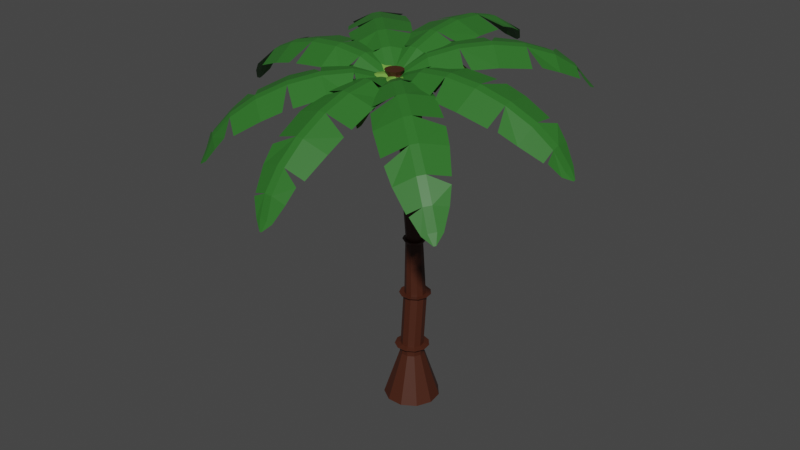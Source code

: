# Source: palmeira.blend  (saved by Blender 3.3.6; exported with 4.5.12 LTS)
import bpy
from mathutils import Matrix  # noqa: F401  (used for matrix-valued properties, if any)

bpy.ops.wm.read_factory_settings(use_empty=True)
scene = bpy.context.scene
scene.name = 'Scene'

# ---- collections
col_collection = bpy.data.collections.new('Collection'); scene.collection.children.link(col_collection)

# ---- materials (node trees are filled in below, after node groups)
mat_material_001 = bpy.data.materials.new('Material.001')
mat_material_001.use_transparent_shadow = False
mat_material_002 = bpy.data.materials.new('Material.002')
mat_material_002.use_transparent_shadow = False
mat_material_003 = bpy.data.materials.new('Material.003')
mat_material_003.use_transparent_shadow = False

# ---- material node trees
mat_material_001.use_nodes = True; mat_material_001.node_tree.nodes.clear()
_N = mat_material_001.node_tree.nodes; _L = mat_material_001.node_tree.links
n0 = _N.new('ShaderNodeBsdfPrincipled'); n0.name = 'Principled BSDF'; n0.location = (10, 300)
n0.distribution = 'GGX'
n0.subsurface_method = 'RANDOM_WALK_SKIN'
n0.inputs[0].default_value = (0.0578, 0.01414, 0.005404, 1.0)
n0.inputs[3].default_value = 1.45
n0.inputs[27].default_value = (0.0, 0.0, 0.0, 1.0)
n0.inputs[28].default_value = 1.0
n1 = _N.new('ShaderNodeOutputMaterial'); n1.name = 'Material Output'; n1.location = (300, 300)
_L.new(n0.outputs[0], n1.inputs[0])
n1.is_active_output = True
mat_material_002.use_nodes = True; mat_material_002.node_tree.nodes.clear()
_N = mat_material_002.node_tree.nodes; _L = mat_material_002.node_tree.links
n0 = _N.new('ShaderNodeBsdfPrincipled'); n0.name = 'Principled BSDF'; n0.location = (10, 300)
n0.distribution = 'GGX'
n0.subsurface_method = 'RANDOM_WALK_SKIN'
n0.inputs[0].default_value = (0.02641, 0.1523, 0.01998, 1.0)
n0.inputs[3].default_value = 1.45
n0.inputs[27].default_value = (0.0, 0.0, 0.0, 1.0)
n0.inputs[28].default_value = 1.0
n1 = _N.new('ShaderNodeOutputMaterial'); n1.name = 'Material Output'; n1.location = (300, 300)
_L.new(n0.outputs[0], n1.inputs[0])
n1.is_active_output = True
mat_material_003.use_nodes = True; mat_material_003.node_tree.nodes.clear()
_N = mat_material_003.node_tree.nodes; _L = mat_material_003.node_tree.links
n0 = _N.new('ShaderNodeBsdfPrincipled'); n0.name = 'Principled BSDF'; n0.location = (10, 300)
n0.distribution = 'GGX'
n0.subsurface_method = 'RANDOM_WALK_SKIN'
n0.inputs[0].default_value = (0.1625, 0.3672, 0.05327, 1.0)
n0.inputs[3].default_value = 1.45
n0.inputs[27].default_value = (0.0, 0.0, 0.0, 1.0)
n0.inputs[28].default_value = 1.0
n1 = _N.new('ShaderNodeOutputMaterial'); n1.name = 'Material Output'; n1.location = (300, 300)
_L.new(n0.outputs[0], n1.inputs[0])
n1.is_active_output = True

# ---- world
world_world = bpy.data.worlds.new('World'); scene.world = world_world
world_world.use_nodes = True; world_world.node_tree.nodes.clear()
_N = world_world.node_tree.nodes; _L = world_world.node_tree.links
n0 = _N.new('ShaderNodeOutputWorld'); n0.name = 'World Output'; n0.location = (300, 300)
n1 = _N.new('ShaderNodeBackground'); n1.name = 'Background'; n1.location = (10, 300)
n1.inputs[0].default_value = (0.05088, 0.05088, 0.05088, 1.0)
_L.new(n1.outputs[0], n0.inputs[0])
n0.is_active_output = True
world_world.color = (0.05088, 0.05088, 0.05088)
world_world.use_sun_shadow = False
world_world.sun_shadow_jitter_overblur = 0.0

# ---- meshes
me_cylinder = bpy.data.meshes.new('Cylinder')
me_cylinder.from_pydata([(2.355e-09, 1.435, -1.0), (-2.042e-09, 0.6231, 1.0), (0.7757, 1.207, -1.0), (0.3369, 0.5242, 1.0), (1.305, 0.596, -1.0), (0.5668, 0.2589, 1.0), (1.42, -0.2042, -1.0), (0.6168, -0.08868, 1.0), (1.084, -0.9395, -1.0), (0.4709, -0.4081, 1.0), (0.4042, -1.377, -1.0), (0.1756, -0.5979, 1.0), (-0.4042, -1.377, -1.0), (-0.1756, -0.5979, 1.0), (-1.084, -0.9395, -1.0), (-0.4709, -0.4081, 1.0), (-1.42, -0.2042, -1.0), (-0.6168, -0.08868, 1.0), (-1.305, 0.596, -1.0), (-0.5668, 0.2589, 1.0), (-0.7757, 1.207, -1.0), (-0.3369, 0.5242, 1.0), (7.664e-09, 0.6231, 1.247), (0.3369, 0.5242, 1.247), (0.5668, 0.2589, 1.247), (0.6168, -0.08868, 1.247), (0.4709, -0.4081, 1.247), (0.1756, -0.5979, 1.247), (-0.1756, -0.5979, 1.247), (-0.4709, -0.4081, 1.247), (-0.6168, -0.08868, 1.247), (-0.5668, 0.2589, 1.247), (-0.3369, 0.5242, 1.247), (3.149e-08, 0.8842, 1.371), (0.478, 0.7438, 1.371), (0.8043, 0.3673, 1.371), (0.8752, -0.1258, 1.371), (0.6682, -0.579, 1.371), (0.2491, -0.8484, 1.371), (-0.2491, -0.8484, 1.371), (-0.6682, -0.579, 1.371), (-0.8752, -0.1258, 1.371), (-0.8043, 0.3673, 1.371), (-0.478, 0.7438, 1.371), (2.1e-08, 0.5897, 1.424), (0.3188, 0.4961, 1.424), (0.5364, 0.245, 1.424), (0.5837, -0.08392, 1.424), (0.4457, -0.3862, 1.424), (0.1661, -0.5658, 1.424), (-0.1661, -0.5658, 1.424), (-0.4457, -0.3862, 1.424), (-0.5837, -0.08392, 1.424), (-0.5364, 0.245, 1.424), (-0.3188, 0.4961, 1.424), (2.1e-08, 0.8075, 3.562), (0.3188, 0.7139, 3.562), (0.5364, 0.4628, 3.562), (0.5837, 0.1339, 3.562), (0.4457, -0.1683, 3.562), (0.1661, -0.348, 3.562), (-0.1661, -0.348, 3.562), (-0.4457, -0.1683, 3.562), (-0.5837, 0.1339, 3.562), (-0.5364, 0.4628, 3.562), (-0.3188, 0.7139, 3.562), (2.375e-08, 1.025, 3.703), (0.4363, 0.8967, 3.703), (0.734, 0.553, 3.703), (0.7987, 0.103, 3.703), (0.6098, -0.3106, 3.703), (0.2273, -0.5564, 3.703), (-0.2273, -0.5564, 3.703), (-0.6098, -0.3106, 3.703), (-0.7987, 0.103, 3.703), (-0.734, 0.553, 3.703), (-0.4363, 0.8967, 3.703), (2.395e-08, 0.7617, 3.703), (0.294, 0.6754, 3.703), (0.4947, 0.4438, 3.703), (0.5383, 0.1404, 3.703), (0.411, -0.1383, 3.703), (0.1532, -0.304, 3.703), (-0.1532, -0.304, 3.703), (-0.411, -0.1383, 3.703), (-0.5383, 0.1404, 3.703), (-0.4947, 0.4438, 3.703), (-0.294, 0.6754, 3.703), (-4.396e-07, 0.5671, 5.997), (0.2397, 0.4967, 5.997), (0.4033, 0.3079, 5.997), (0.4388, 0.06064, 5.997), (0.3351, -0.1666, 5.997), (0.1249, -0.3017, 5.997), (-0.1249, -0.3017, 5.997), (-0.3351, -0.1666, 5.997), (-0.4388, 0.06064, 5.997), (-0.4033, 0.3079, 5.997), (-0.2397, 0.4967, 5.997), (-4.396e-07, 0.5671, 5.997), (0.2397, 0.4967, 5.997), (0.4033, 0.3079, 5.997), (0.4388, 0.06064, 5.997), (0.3351, -0.1666, 5.997), (0.1249, -0.3017, 5.997), (-0.1249, -0.3017, 5.997), (-0.3351, -0.1666, 5.997), (-0.4388, 0.06064, 5.997), (-0.4033, 0.3079, 5.997), (-0.2397, 0.4967, 5.997), (-4.316e-07, 0.7111, 6.167), (0.3175, 0.6178, 6.167), (0.5343, 0.3677, 6.167), (0.5814, 0.04014, 6.167), (0.4439, -0.2609, 6.167), (0.1655, -0.4398, 6.167), (-0.1655, -0.4398, 6.167), (-0.4439, -0.2609, 6.167), (-0.5814, 0.04014, 6.167), (-0.5343, 0.3677, 6.167), (-0.3175, 0.6178, 6.167), (-4.352e-07, 0.5481, 6.167), (0.2294, 0.4807, 6.167), (0.386, 0.3, 6.167), (0.42, 0.06334, 6.167), (0.3207, -0.1541, 6.167), (0.1195, -0.2834, 6.167), (-0.1195, -0.2834, 6.167), (-0.3207, -0.1541, 6.167), (-0.42, 0.06334, 6.167), (-0.386, 0.3, 6.167), (-0.2294, 0.4807, 6.167), (-1.203e-06, 0.2605, 8.393), (0.2294, 0.1932, 8.393), (0.386, 0.01246, 8.393), (0.42, -0.2242, 8.393), (0.3207, -0.4417, 8.393), (0.1195, -0.571, 8.393), (-0.1195, -0.571, 8.393), (-0.3207, -0.4417, 8.393), (-0.42, -0.2242, 8.393), (-0.386, 0.01246, 8.393), (-0.2294, 0.1932, 8.393), (-1.293e-06, 0.4792, 8.541), (0.3476, 0.3771, 8.541), (0.5849, 0.1033, 8.541), (0.6364, -0.2553, 8.541), (0.4859, -0.5849, 8.541), (0.1811, -0.7808, 8.541), (-0.1812, -0.7808, 8.541), (-0.4859, -0.5849, 8.541), (-0.6364, -0.2553, 8.541), (-0.5849, 0.1033, 8.541), (-0.3476, 0.3771, 8.541), (-1.296e-06, 0.19, 8.52), (0.1913, 0.1339, 8.52), (0.3219, -0.01682, 8.52), (0.3502, -0.2142, 8.52), (0.2674, -0.3955, 8.52), (0.09969, -0.5033, 8.52), (-0.09969, -0.5033, 8.52), (-0.2674, -0.3955, 8.52), (-0.3502, -0.2142, 8.52), (-0.3219, -0.01682, 8.52), (-0.1913, 0.1339, 8.52), (-3.442e-06, -0.1498, 10.36), (0.1913, -0.206, 10.36), (0.3219, -0.3566, 10.36), (0.3502, -0.554, 10.36), (0.2674, -0.7354, 10.36), (0.09969, -0.8431, 10.36), (-0.09969, -0.8431, 10.36), (-0.2674, -0.7354, 10.36), (-0.3502, -0.554, 10.36), (-0.3219, -0.3566, 10.36), (-0.1913, -0.206, 10.36), (-3.559e-06, 0.04581, 10.49), (0.2971, -0.04141, 10.49), (0.4998, -0.2754, 10.49), (0.5439, -0.5818, 10.49), (0.4152, -0.8634, 10.49), (0.1548, -1.031, 10.49), (-0.1548, -1.031, 10.49), (-0.4153, -0.8634, 10.49), (-0.5439, -0.5818, 10.49), (-0.4998, -0.2754, 10.49), (-0.2971, -0.04141, 10.49), (-3.573e-06, -0.1251, 10.45), (0.1929, -0.1817, 10.45), (0.3245, -0.3336, 10.45), (0.3532, -0.5326, 10.45), (0.2696, -0.7155, 10.45), (0.1005, -0.8242, 10.45), (-0.1005, -0.8242, 10.45), (-0.2696, -0.7155, 10.45), (-0.3532, -0.5326, 10.45), (-0.3245, -0.3336, 10.45), (-0.1929, -0.1817, 10.45), (-8.956e-06, -0.5984, 12.33), (0.1608, -0.6456, 12.33), (0.2705, -0.7722, 12.33), (0.2943, -0.9381, 12.33), (0.2247, -1.09, 12.33), (0.08377, -1.181, 12.33), (-0.08379, -1.181, 12.33), (-0.2247, -1.09, 12.33), (-0.2943, -0.9381, 12.33), (-0.2705, -0.7722, 12.33), (-0.1608, -0.6456, 12.33), (-8.598e-06, -0.4469, 12.45), (0.2427, -0.5181, 12.45), (0.4083, -0.7093, 12.45), (0.4443, -0.9596, 12.45), (0.3392, -1.19, 12.45), (0.1265, -1.326, 12.45), (-0.1265, -1.326, 12.45), (-0.3392, -1.19, 12.45), (-0.4443, -0.9596, 12.45), (-0.4083, -0.7093, 12.45), (-0.2427, -0.5181, 12.45), (-8.604e-06, -0.5397, 12.45), (0.1925, -0.5962, 12.45), (0.3238, -0.7478, 12.45), (0.3524, -0.9464, 12.45), (0.2691, -1.129, 12.45), (0.1003, -1.237, 12.45), (-0.1003, -1.237, 12.45), (-0.2691, -1.129, 12.45), (-0.3524, -0.9464, 12.45), (-0.3239, -0.7478, 12.45), (-0.1925, -0.5962, 12.45), (-0.1886, -0.7588, 13.19), (0.007831, -0.8165, 13.19), (0.1419, -0.9713, 13.19), (0.1711, -1.174, 13.19), (0.086, -1.36, 13.19), (-0.08625, -1.471, 13.19), (-0.291, -1.471, 13.19), (-0.4632, -1.36, 13.19), (-0.5483, -1.174, 13.19), (-0.5192, -0.9713, 13.19), (-0.3851, -0.8165, 13.19), (-0.1886, -0.6621, 13.35), (0.06016, -0.7351, 13.35), (0.23, -0.9311, 13.35), (0.2669, -1.188, 13.35), (0.1591, -1.424, 13.35), (-0.05898, -1.564, 13.35), (-0.3183, -1.564, 13.35), (-0.5364, -1.424, 13.35), (-0.6441, -1.188, 13.35), (-0.6072, -0.9311, 13.35), (-0.4374, -0.7351, 13.35)], [], [(0, 1, 3, 2), (2, 3, 5, 4), (4, 5, 7, 6), (6, 7, 9, 8), (8, 9, 11, 10), (10, 11, 13, 12), (12, 13, 15, 14), (14, 15, 17, 16), (16, 17, 19, 18), (13, 11, 27, 28), (18, 19, 21, 20), (20, 21, 1, 0), (0, 2, 4, 6, 8, 10, 12, 14, 16, 18, 20), (24, 23, 34, 35), (11, 9, 26, 27), (9, 7, 25, 26), (3, 1, 22, 23), (7, 5, 24, 25), (1, 21, 32, 22), (5, 3, 23, 24), (21, 19, 31, 32), (19, 17, 30, 31), (17, 15, 29, 30), (15, 13, 28, 29), (37, 36, 47, 48), (31, 30, 41, 42), (28, 27, 38, 39), (25, 24, 35, 36), (32, 31, 42, 43), (29, 28, 39, 40), (26, 25, 36, 37), (22, 32, 43, 33), (23, 22, 33, 34), (30, 29, 40, 41), (27, 26, 37, 38), (53, 52, 63, 64), (33, 43, 54, 44), (34, 33, 44, 45), (41, 40, 51, 52), (38, 37, 48, 49), (35, 34, 45, 46), (42, 41, 52, 53), (39, 38, 49, 50), (36, 35, 46, 47), (43, 42, 53, 54), (40, 39, 50, 51), (59, 58, 69, 70), (50, 49, 60, 61), (47, 46, 57, 58), (54, 53, 64, 65), (51, 50, 61, 62), (48, 47, 58, 59), (44, 54, 65, 55), (45, 44, 55, 56), (52, 51, 62, 63), (49, 48, 59, 60), (46, 45, 56, 57), (72, 71, 82, 83), (55, 65, 76, 66), (56, 55, 66, 67), (63, 62, 73, 74), (60, 59, 70, 71), (57, 56, 67, 68), (64, 63, 74, 75), (61, 60, 71, 72), (58, 57, 68, 69), (65, 64, 75, 76), (62, 61, 72, 73), (77, 87, 98, 88), (69, 68, 79, 80), (76, 75, 86, 87), (73, 72, 83, 84), (70, 69, 80, 81), (66, 76, 87, 77), (67, 66, 77, 78), (74, 73, 84, 85), (71, 70, 81, 82), (68, 67, 78, 79), (75, 74, 85, 86), (91, 90, 101, 102), (78, 77, 88, 89), (85, 84, 95, 96), (82, 81, 92, 93), (79, 78, 89, 90), (86, 85, 96, 97), (83, 82, 93, 94), (80, 79, 90, 91), (87, 86, 97, 98), (84, 83, 94, 95), (81, 80, 91, 92), (109, 108, 119, 120), (98, 97, 108, 109), (95, 94, 105, 106), (92, 91, 102, 103), (88, 98, 109, 99), (89, 88, 99, 100), (96, 95, 106, 107), (93, 92, 103, 104), (90, 89, 100, 101), (97, 96, 107, 108), (94, 93, 104, 105), (115, 114, 125, 126), (106, 105, 116, 117), (103, 102, 113, 114), (99, 109, 120, 110), (100, 99, 110, 111), (107, 106, 117, 118), (104, 103, 114, 115), (101, 100, 111, 112), (108, 107, 118, 119), (105, 104, 115, 116), (102, 101, 112, 113), (124, 123, 134, 135), (112, 111, 122, 123), (119, 118, 129, 130), (116, 115, 126, 127), (113, 112, 123, 124), (120, 119, 130, 131), (117, 116, 127, 128), (114, 113, 124, 125), (110, 120, 131, 121), (111, 110, 121, 122), (118, 117, 128, 129), (135, 134, 145, 146), (131, 130, 141, 142), (128, 127, 138, 139), (125, 124, 135, 136), (121, 131, 142, 132), (122, 121, 132, 133), (129, 128, 139, 140), (126, 125, 136, 137), (123, 122, 133, 134), (130, 129, 140, 141), (127, 126, 137, 138), (151, 150, 161, 162), (142, 141, 152, 153), (139, 138, 149, 150), (136, 135, 146, 147), (132, 142, 153, 143), (133, 132, 143, 144), (140, 139, 150, 151), (137, 136, 147, 148), (134, 133, 144, 145), (141, 140, 151, 152), (138, 137, 148, 149), (157, 156, 167, 168), (148, 147, 158, 159), (145, 144, 155, 156), (152, 151, 162, 163), (149, 148, 159, 160), (146, 145, 156, 157), (153, 152, 163, 164), (150, 149, 160, 161), (147, 146, 157, 158), (143, 153, 164, 154), (144, 143, 154, 155), (172, 171, 182, 183), (164, 163, 174, 175), (161, 160, 171, 172), (158, 157, 168, 169), (154, 164, 175, 165), (155, 154, 165, 166), (162, 161, 172, 173), (159, 158, 169, 170), (156, 155, 166, 167), (163, 162, 173, 174), (160, 159, 170, 171), (178, 177, 188, 189), (169, 168, 179, 180), (165, 175, 186, 176), (166, 165, 176, 177), (173, 172, 183, 184), (170, 169, 180, 181), (167, 166, 177, 178), (174, 173, 184, 185), (171, 170, 181, 182), (168, 167, 178, 179), (175, 174, 185, 186), (191, 190, 201, 202), (185, 184, 195, 196), (182, 181, 192, 193), (179, 178, 189, 190), (186, 185, 196, 197), (183, 182, 193, 194), (180, 179, 190, 191), (176, 186, 197, 187), (177, 176, 187, 188), (184, 183, 194, 195), (181, 180, 191, 192), (207, 206, 217, 218), (187, 197, 208, 198), (188, 187, 198, 199), (195, 194, 205, 206), (192, 191, 202, 203), (189, 188, 199, 200), (196, 195, 206, 207), (193, 192, 203, 204), (190, 189, 200, 201), (197, 196, 207, 208), (194, 193, 204, 205), (215, 214, 225, 226), (204, 203, 214, 215), (201, 200, 211, 212), (208, 207, 218, 219), (205, 204, 215, 216), (202, 201, 212, 213), (198, 208, 219, 209), (199, 198, 209, 210), (206, 205, 216, 217), (203, 202, 213, 214), (200, 199, 210, 211), (220, 230, 241, 231), (212, 211, 222, 223), (219, 218, 229, 230), (216, 215, 226, 227), (213, 212, 223, 224), (209, 219, 230, 220), (210, 209, 220, 221), (217, 216, 227, 228), (214, 213, 224, 225), (211, 210, 221, 222), (218, 217, 228, 229), (231, 241, 252, 242), (221, 220, 231, 232), (228, 227, 238, 239), (225, 224, 235, 236), (222, 221, 232, 233), (229, 228, 239, 240), (226, 225, 236, 237), (223, 222, 233, 234), (230, 229, 240, 241), (227, 226, 237, 238), (224, 223, 234, 235), (243, 242, 252, 251, 250, 249, 248, 247, 246, 245, 244), (232, 231, 242, 243), (239, 238, 249, 250), (236, 235, 246, 247), (233, 232, 243, 244), (240, 239, 250, 251), (237, 236, 247, 248), (234, 233, 244, 245), (241, 240, 251, 252), (238, 237, 248, 249), (235, 234, 245, 246)])
_uv = me_cylinder.uv_layers.new(name='UVMap')
_uv.uv.foreach_set('vector', [1.0, 0.5, 1.0, 1.0, 0.9091, 1.0, 0.9091, 0.5, 0.9091, 0.5, 0.9091, 1.0, 0.8182, 1.0, 0.8182, 0.5, 0.8182, 0.5, 0.8182, 1.0, 0.7273, 1.0, 0.7273, 0.5, 0.7273, 0.5, 0.7273, 1.0, 0.6364, 1.0, 0.6364, 0.5, 0.6364, 0.5, 0.6364, 1.0, 0.5455, 1.0, 0.5455, 0.5, 0.5455, 0.5, 0.5455, 1.0, 0.4545, 1.0, 0.4545, 0.5, 0.4545, 0.5, 0.4545, 1.0, 0.3636, 1.0, 0.3636, 0.5, 0.3636, 0.5, 0.3636, 1.0, 0.2727, 1.0, 0.2727, 0.5, 0.2727, 0.5, 0.2727, 1.0, 0.1818, 1.0, 0.1818, 0.5, 0.4545, 1.0, 0.5455, 1.0, 0.5455, 1.0, 0.4545, 1.0, 0.1818, 0.5, 0.1818, 1.0, 0.09091, 1.0, 0.09091, 0.5, 0.09091, 0.5, 0.09091, 1.0, -1.788e-07, 1.0, -1.788e-07, 0.5, 0.75, 0.49, 0.8798, 0.4519, 0.9683, 0.3497, 0.9876, 0.2158, 0.9314, 0.09283, 0.8176, 0.01972, 0.6824, 0.01972, 0.5686, 0.09283, 0.5124, 0.2158, 0.5317, 0.3497, 0.6202, 0.4519, 0.8182, 1.0, 0.9091, 1.0, 0.9091, 1.0, 0.8182, 1.0, 0.5455, 1.0, 0.6364, 1.0, 0.6364, 1.0, 0.5455, 1.0, 0.6364, 1.0, 0.7273, 1.0, 0.7273, 1.0, 0.6364, 1.0, 0.9091, 1.0, 1.0, 1.0, 1.0, 1.0, 0.9091, 1.0, 0.7273, 1.0, 0.8182, 1.0, 0.8182, 1.0, 0.7273, 1.0, -1.788e-07, 1.0, 0.09091, 1.0, 0.09091, 1.0, -1.788e-07, 1.0, 0.8182, 1.0, 0.9091, 1.0, 0.9091, 1.0, 0.8182, 1.0, 0.09091, 1.0, 0.1818, 1.0, 0.1818, 1.0, 0.09091, 1.0, 0.1818, 1.0, 0.2727, 1.0, 0.2727, 1.0, 0.1818, 1.0, 0.2727, 1.0, 0.3636, 1.0, 0.3636, 1.0, 0.2727, 1.0, 0.3636, 1.0, 0.4545, 1.0, 0.4545, 1.0, 0.3636, 1.0, 0.6364, 1.0, 0.7273, 1.0, 0.7273, 1.0, 0.6364, 1.0, 0.1818, 1.0, 0.2727, 1.0, 0.2727, 1.0, 0.1818, 1.0, 0.4545, 1.0, 0.5455, 1.0, 0.5455, 1.0, 0.4545, 1.0, 0.7273, 1.0, 0.8182, 1.0, 0.8182, 1.0, 0.7273, 1.0, 0.09091, 1.0, 0.1818, 1.0, 0.1818, 1.0, 0.09091, 1.0, 0.3636, 1.0, 0.4545, 1.0, 0.4545, 1.0, 0.3636, 1.0, 0.6364, 1.0, 0.7273, 1.0, 0.7273, 1.0, 0.6364, 1.0, -1.788e-07, 1.0, 0.09091, 1.0, 0.09091, 1.0, -1.788e-07, 1.0, 0.9091, 1.0, 1.0, 1.0, 1.0, 1.0, 0.9091, 1.0, 0.2727, 1.0, 0.3636, 1.0, 0.3636, 1.0, 0.2727, 1.0, 0.5455, 1.0, 0.6364, 1.0, 0.6364, 1.0, 0.5455, 1.0, 0.1818, 1.0, 0.2727, 1.0, 0.2727, 1.0, 0.1818, 1.0, -1.788e-07, 1.0, 0.09091, 1.0, 0.09091, 1.0, -1.788e-07, 1.0, 0.9091, 1.0, 1.0, 1.0, 1.0, 1.0, 0.9091, 1.0, 0.2727, 1.0, 0.3636, 1.0, 0.3636, 1.0, 0.2727, 1.0, 0.5455, 1.0, 0.6364, 1.0, 0.6364, 1.0, 0.5455, 1.0, 0.8182, 1.0, 0.9091, 1.0, 0.9091, 1.0, 0.8182, 1.0, 0.1818, 1.0, 0.2727, 1.0, 0.2727, 1.0, 0.1818, 1.0, 0.4545, 1.0, 0.5455, 1.0, 0.5455, 1.0, 0.4545, 1.0, 0.7273, 1.0, 0.8182, 1.0, 0.8182, 1.0, 0.7273, 1.0, 0.09091, 1.0, 0.1818, 1.0, 0.1818, 1.0, 0.09091, 1.0, 0.3636, 1.0, 0.4545, 1.0, 0.4545, 1.0, 0.3636, 1.0, 0.6364, 1.0, 0.7273, 1.0, 0.7273, 1.0, 0.6364, 1.0, 0.4545, 1.0, 0.5455, 1.0, 0.5455, 1.0, 0.4545, 1.0, 0.7273, 1.0, 0.8182, 1.0, 0.8182, 1.0, 0.7273, 1.0, 0.09091, 1.0, 0.1818, 1.0, 0.1818, 1.0, 0.09091, 1.0, 0.3636, 1.0, 0.4545, 1.0, 0.4545, 1.0, 0.3636, 1.0, 0.6364, 1.0, 0.7273, 1.0, 0.7273, 1.0, 0.6364, 1.0, -1.788e-07, 1.0, 0.09091, 1.0, 0.09091, 1.0, -1.788e-07, 1.0, 0.9091, 1.0, 1.0, 1.0, 1.0, 1.0, 0.9091, 1.0, 0.2727, 1.0, 0.3636, 1.0, 0.3636, 1.0, 0.2727, 1.0, 0.5455, 1.0, 0.6364, 1.0, 0.6364, 1.0, 0.5455, 1.0, 0.8182, 1.0, 0.9091, 1.0, 0.9091, 1.0, 0.8182, 1.0, 0.4545, 1.0, 0.5455, 1.0, 0.5455, 1.0, 0.4545, 1.0, -1.788e-07, 1.0, 0.09091, 1.0, 0.09091, 1.0, -1.788e-07, 1.0, 0.9091, 1.0, 1.0, 1.0, 1.0, 1.0, 0.9091, 1.0, 0.2727, 1.0, 0.3636, 1.0, 0.3636, 1.0, 0.2727, 1.0, 0.5455, 1.0, 0.6364, 1.0, 0.6364, 1.0, 0.5455, 1.0, 0.8182, 1.0, 0.9091, 1.0, 0.9091, 1.0, 0.8182, 1.0, 0.1818, 1.0, 0.2727, 1.0, 0.2727, 1.0, 0.1818, 1.0, 0.4545, 1.0, 0.5455, 1.0, 0.5455, 1.0, 0.4545, 1.0, 0.7273, 1.0, 0.8182, 1.0, 0.8182, 1.0, 0.7273, 1.0, 0.09091, 1.0, 0.1818, 1.0, 0.1818, 1.0, 0.09091, 1.0, 0.3636, 1.0, 0.4545, 1.0, 0.4545, 1.0, 0.3636, 1.0, -1.788e-07, 1.0, 0.09091, 1.0, 0.09099, 1.0, 0.008651, 1.0, 0.7273, 1.0, 0.8182, 1.0, 0.8182, 1.0, 0.7273, 1.0, 0.09091, 1.0, 0.1818, 1.0, 0.1818, 1.0, 0.09091, 1.0, 0.3636, 1.0, 0.4545, 1.0, 0.4545, 1.0, 0.3636, 1.0, 0.6364, 1.0, 0.7273, 1.0, 0.7273, 1.0, 0.6364, 1.0, -1.788e-07, 1.0, 0.09091, 1.0, 0.09091, 1.0, -1.788e-07, 1.0, 0.9091, 1.0, 1.0, 1.0, 1.0, 1.0, 0.9091, 1.0, 0.2727, 1.0, 0.3636, 1.0, 0.3636, 1.0, 0.2727, 1.0, 0.5455, 1.0, 0.6364, 1.0, 0.6364, 1.0, 0.5455, 1.0, 0.8182, 1.0, 0.9091, 1.0, 0.9091, 1.0, 0.8182, 1.0, 0.1818, 1.0, 0.2727, 1.0, 0.2727, 1.0, 0.1818, 1.0, 0.7271, 1.0, 0.818, 1.0, 0.818, 1.0, 0.7271, 1.0, 0.9091, 1.0, 1.0, 1.0, 0.9913, 1.0, 0.909, 1.0, 0.2727, 1.0, 0.3636, 1.0, 0.3638, 1.0, 0.2729, 1.0, 0.5455, 1.0, 0.6364, 1.0, 0.6362, 1.0, 0.5454, 1.0, 0.8182, 1.0, 0.9091, 1.0, 0.909, 1.0, 0.818, 1.0, 0.1818, 1.0, 0.2727, 1.0, 0.2729, 1.0, 0.182, 1.0, 0.4545, 1.0, 0.5455, 1.0, 0.5454, 1.0, 0.4546, 1.0, 0.7273, 1.0, 0.8182, 1.0, 0.818, 1.0, 0.7271, 1.0, 0.09091, 1.0, 0.1818, 1.0, 0.182, 1.0, 0.09099, 1.0, 0.3636, 1.0, 0.4545, 1.0, 0.4546, 1.0, 0.3638, 1.0, 0.6364, 1.0, 0.7273, 1.0, 0.7271, 1.0, 0.6362, 1.0, 0.09099, 1.0, 0.182, 1.0, 0.182, 1.0, 0.09099, 1.0, 0.09099, 1.0, 0.182, 1.0, 0.182, 1.0, 0.09099, 1.0, 0.3638, 1.0, 0.4546, 1.0, 0.4546, 1.0, 0.3638, 1.0, 0.6362, 1.0, 0.7271, 1.0, 0.7271, 1.0, 0.6362, 1.0, 0.008651, 1.0, 0.09099, 1.0, 0.09099, 1.0, 0.008651, 1.0, 0.909, 1.0, 0.9913, 1.0, 0.9913, 1.0, 0.909, 1.0, 0.2729, 1.0, 0.3638, 1.0, 0.3638, 1.0, 0.2729, 1.0, 0.5454, 1.0, 0.6362, 1.0, 0.6362, 1.0, 0.5454, 1.0, 0.818, 1.0, 0.909, 1.0, 0.909, 1.0, 0.818, 1.0, 0.182, 1.0, 0.2729, 1.0, 0.2729, 1.0, 0.182, 1.0, 0.4546, 1.0, 0.5454, 1.0, 0.5454, 1.0, 0.4546, 1.0, 0.5454, 1.0, 0.6362, 1.0, 0.6362, 1.0, 0.5454, 1.0, 0.3638, 1.0, 0.4546, 1.0, 0.4546, 1.0, 0.3638, 1.0, 0.6362, 1.0, 0.7271, 1.0, 0.7271, 1.0, 0.6362, 1.0, 0.008651, 1.0, 0.09099, 1.0, 0.09099, 1.0, 0.008651, 1.0, 0.909, 1.0, 0.9913, 1.0, 0.9913, 1.0, 0.909, 1.0, 0.2729, 1.0, 0.3638, 1.0, 0.3638, 1.0, 0.2729, 1.0, 0.5454, 1.0, 0.6362, 1.0, 0.6362, 1.0, 0.5454, 1.0, 0.818, 1.0, 0.909, 1.0, 0.909, 1.0, 0.818, 1.0, 0.182, 1.0, 0.2729, 1.0, 0.2729, 1.0, 0.182, 1.0, 0.4546, 1.0, 0.5454, 1.0, 0.5454, 1.0, 0.4546, 1.0, 0.7271, 1.0, 0.818, 1.0, 0.818, 1.0, 0.7271, 1.0, 0.7271, 1.0, 0.818, 1.0, 0.818, 1.0, 0.7271, 1.0, 0.818, 1.0, 0.909, 1.0, 0.909, 1.0, 0.818, 1.0, 0.182, 1.0, 0.2729, 1.0, 0.2729, 1.0, 0.182, 1.0, 0.4546, 1.0, 0.5454, 1.0, 0.5454, 1.0, 0.4546, 1.0, 0.7271, 1.0, 0.818, 1.0, 0.818, 1.0, 0.7271, 1.0, 0.09099, 1.0, 0.182, 1.0, 0.182, 1.0, 0.09099, 1.0, 0.3638, 1.0, 0.4546, 1.0, 0.4546, 1.0, 0.3638, 1.0, 0.6362, 1.0, 0.7271, 1.0, 0.7271, 1.0, 0.6362, 1.0, 0.008651, 1.0, 0.09099, 1.0, 0.09099, 1.0, 0.008651, 1.0, 0.909, 1.0, 0.9913, 1.0, 0.9913, 1.0, 0.909, 1.0, 0.2729, 1.0, 0.3638, 1.0, 0.3638, 1.0, 0.2729, 1.0, 0.7271, 1.0, 0.818, 1.0, 0.818, 1.0, 0.7271, 1.0, 0.09099, 1.0, 0.182, 1.0, 0.182, 1.0, 0.09099, 1.0, 0.3638, 1.0, 0.4546, 1.0, 0.4546, 1.0, 0.3638, 1.0, 0.6362, 1.0, 0.7271, 1.0, 0.7271, 1.0, 0.6362, 1.0, 0.008651, 1.0, 0.09099, 1.0, 0.09099, 1.0, 0.008651, 1.0, 0.909, 1.0, 0.9913, 1.0, 0.9913, 1.0, 0.909, 1.0, 0.2729, 1.0, 0.3638, 1.0, 0.3638, 1.0, 0.2729, 1.0, 0.5454, 1.0, 0.6362, 1.0, 0.6362, 1.0, 0.5454, 1.0, 0.818, 1.0, 0.909, 1.0, 0.909, 1.0, 0.818, 1.0, 0.182, 1.0, 0.2729, 1.0, 0.2729, 1.0, 0.182, 1.0, 0.4546, 1.0, 0.5454, 1.0, 0.5454, 1.0, 0.4546, 1.0, 0.2729, 1.0, 0.3638, 1.0, 0.3638, 1.0, 0.2729, 1.0, 0.09099, 1.0, 0.182, 1.0, 0.182, 1.0, 0.09099, 1.0, 0.3638, 1.0, 0.4546, 1.0, 0.4546, 1.0, 0.3638, 1.0, 0.6362, 1.0, 0.7271, 1.0, 0.7271, 1.0, 0.6362, 1.0, 0.008651, 1.0, 0.09099, 1.0, 0.09099, 1.0, 0.008651, 1.0, 0.909, 1.0, 0.9913, 1.0, 0.9913, 1.0, 0.909, 1.0, 0.2729, 1.0, 0.3638, 1.0, 0.3638, 1.0, 0.2729, 1.0, 0.5454, 1.0, 0.6362, 1.0, 0.6362, 1.0, 0.5454, 1.0, 0.818, 1.0, 0.909, 1.0, 0.909, 1.0, 0.818, 1.0, 0.182, 1.0, 0.2729, 1.0, 0.2729, 1.0, 0.182, 1.0, 0.4546, 1.0, 0.5454, 1.0, 0.5454, 1.0, 0.4546, 1.0, 0.7271, 1.0, 0.818, 1.0, 0.818, 1.0, 0.7271, 1.0, 0.5454, 1.0, 0.6362, 1.0, 0.6362, 1.0, 0.5454, 1.0, 0.818, 1.0, 0.909, 1.0, 0.909, 1.0, 0.818, 1.0, 0.182, 1.0, 0.2729, 1.0, 0.2729, 1.0, 0.182, 1.0, 0.4546, 1.0, 0.5454, 1.0, 0.5454, 1.0, 0.4546, 1.0, 0.7271, 1.0, 0.818, 1.0, 0.818, 1.0, 0.7271, 1.0, 0.09099, 1.0, 0.182, 1.0, 0.182, 1.0, 0.09099, 1.0, 0.3638, 1.0, 0.4546, 1.0, 0.4546, 1.0, 0.3638, 1.0, 0.6362, 1.0, 0.7271, 1.0, 0.7271, 1.0, 0.6362, 1.0, 0.008651, 1.0, 0.09099, 1.0, 0.09099, 1.0, 0.008651, 1.0, 0.909, 1.0, 0.9913, 1.0, 0.9913, 1.0, 0.909, 1.0, 0.3638, 1.0, 0.4546, 1.0, 0.4546, 1.0, 0.3638, 1.0, 0.09099, 1.0, 0.182, 1.0, 0.182, 1.0, 0.09099, 1.0, 0.3638, 1.0, 0.4546, 1.0, 0.4546, 1.0, 0.3638, 1.0, 0.6362, 1.0, 0.7271, 1.0, 0.7271, 1.0, 0.6362, 1.0, 0.008651, 1.0, 0.09099, 1.0, 0.09099, 1.0, 0.008651, 1.0, 0.909, 1.0, 0.9913, 1.0, 0.9913, 1.0, 0.909, 1.0, 0.2729, 1.0, 0.3638, 1.0, 0.3638, 1.0, 0.2729, 1.0, 0.5454, 1.0, 0.6362, 1.0, 0.6362, 1.0, 0.5454, 1.0, 0.818, 1.0, 0.909, 1.0, 0.909, 1.0, 0.818, 1.0, 0.182, 1.0, 0.2729, 1.0, 0.2729, 1.0, 0.182, 1.0, 0.4546, 1.0, 0.5454, 1.0, 0.5454, 1.0, 0.4546, 1.0, 0.818, 1.0, 0.909, 1.0, 0.909, 1.0, 0.818, 1.0, 0.6362, 1.0, 0.7271, 1.0, 0.7271, 1.0, 0.6362, 1.0, 0.008651, 1.0, 0.09099, 1.0, 0.09099, 1.0, 0.008651, 1.0, 0.909, 1.0, 0.9913, 1.0, 0.9913, 1.0, 0.909, 1.0, 0.2729, 1.0, 0.3638, 1.0, 0.3638, 1.0, 0.2729, 1.0, 0.5454, 1.0, 0.6362, 1.0, 0.6362, 1.0, 0.5454, 1.0, 0.818, 1.0, 0.909, 1.0, 0.909, 1.0, 0.818, 1.0, 0.182, 1.0, 0.2729, 1.0, 0.2729, 1.0, 0.182, 1.0, 0.4546, 1.0, 0.5454, 1.0, 0.5454, 1.0, 0.4546, 1.0, 0.7271, 1.0, 0.818, 1.0, 0.818, 1.0, 0.7271, 1.0, 0.09099, 1.0, 0.182, 1.0, 0.182, 1.0, 0.09099, 1.0, 0.6362, 1.0, 0.7271, 1.0, 0.5569, 1.0, 0.5351, 1.0, 0.182, 1.0, 0.2729, 1.0, 0.2729, 1.0, 0.182, 1.0, 0.4546, 1.0, 0.5454, 1.0, 0.5454, 1.0, 0.4546, 1.0, 0.7271, 1.0, 0.818, 1.0, 0.818, 1.0, 0.7271, 1.0, 0.09099, 1.0, 0.182, 1.0, 0.182, 1.0, 0.09099, 1.0, 0.3638, 1.0, 0.4546, 1.0, 0.4546, 1.0, 0.3638, 1.0, 0.6362, 1.0, 0.7271, 1.0, 0.7271, 1.0, 0.6362, 1.0, 0.008651, 1.0, 0.09099, 1.0, 0.09099, 1.0, 0.008651, 1.0, 0.909, 1.0, 0.9913, 1.0, 0.9913, 1.0, 0.909, 1.0, 0.2729, 1.0, 0.3638, 1.0, 0.3638, 1.0, 0.2729, 1.0, 0.5454, 1.0, 0.6362, 1.0, 0.6362, 1.0, 0.5454, 1.0, 0.3454, 1.0, 0.4431, 1.0, 0.4431, 1.0, 0.3454, 1.0, 0.008651, 1.0, 0.09099, 1.0, 0.1857, 1.0, 0.05641, 1.0, 0.909, 1.0, 0.9913, 1.0, 0.9436, 1.0, 0.8143, 1.0, 0.2729, 1.0, 0.3638, 1.0, 0.4649, 1.0, 0.4431, 1.0, 0.5454, 1.0, 0.6362, 1.0, 0.5351, 1.0, 0.5454, 1.0, 0.818, 1.0, 0.909, 1.0, 0.8143, 1.0, 0.6546, 1.0, 0.182, 1.0, 0.2729, 1.0, 0.4431, 1.0, 0.3454, 1.0, 0.4546, 1.0, 0.5454, 1.0, 0.5454, 1.0, 0.4546, 1.0, 0.7271, 1.0, 0.818, 1.0, 0.6546, 1.0, 0.5569, 1.0, 0.09099, 1.0, 0.182, 1.0, 0.3454, 1.0, 0.1857, 1.0, 0.3638, 1.0, 0.4546, 1.0, 0.4546, 1.0, 0.4649, 1.0, 0.4546, 1.0, 0.5454, 1.0, 0.5454, 1.0, 0.4546, 1.0, 0.4546, 1.0, 0.5454, 1.0, 0.5454, 1.0, 0.4546, 1.0, 0.5569, 1.0, 0.6546, 1.0, 0.6546, 1.0, 0.5569, 1.0, 0.1857, 1.0, 0.3454, 1.0, 0.3454, 1.0, 0.1857, 1.0, 0.4649, 1.0, 0.4546, 1.0, 0.4546, 1.0, 0.4649, 1.0, 0.5351, 1.0, 0.5569, 1.0, 0.5569, 1.0, 0.5351, 1.0, 0.05641, 1.0, 0.1857, 1.0, 0.1857, 1.0, 0.05641, 1.0, 0.8143, 1.0, 0.9436, 1.0, 0.9436, 1.0, 0.8143, 1.0, 0.4431, 1.0, 0.4649, 1.0, 0.4649, 1.0, 0.4431, 1.0, 0.5454, 1.0, 0.5351, 1.0, 0.5351, 1.0, 0.5454, 1.0, 0.6546, 1.0, 0.8143, 1.0, 0.8143, 1.0, 0.6546, 1.0, 0.05641, 1.0, 0.1857, 1.0, 0.2045, 1.0, 0.06647, 1.0, 0.5569, 1.0, 0.6546, 1.0, 0.6546, 1.0, 0.5569, 1.0, 0.1857, 1.0, 0.3454, 1.0, 0.3454, 1.0, 0.1857, 1.0, 0.4649, 1.0, 0.4546, 1.0, 0.4546, 1.0, 0.4649, 1.0, 0.5351, 1.0, 0.5569, 1.0, 0.5569, 1.0, 0.5351, 1.0, 0.05641, 1.0, 0.1857, 1.0, 0.1857, 1.0, 0.05641, 1.0, 0.8143, 1.0, 0.9436, 1.0, 0.9436, 1.0, 0.8143, 1.0, 0.4431, 1.0, 0.4649, 1.0, 0.4649, 1.0, 0.4431, 1.0, 0.5454, 1.0, 0.5351, 1.0, 0.5351, 1.0, 0.5454, 1.0, 0.6546, 1.0, 0.8143, 1.0, 0.8143, 1.0, 0.6546, 1.0, 0.3454, 1.0, 0.4431, 1.0, 0.4431, 1.0, 0.3454, 1.0, 0.06647, 1.0, 0.2045, 1.0, 0.2045, 1.0, 0.06647, 1.0, 0.8143, 1.0, 0.9436, 1.0, 0.9335, 1.0, 0.7955, 1.0, 0.4431, 1.0, 0.4649, 1.0, 0.466, 1.0, 0.4548, 1.0, 0.5454, 1.0, 0.5351, 1.0, 0.534, 1.0, 0.5452, 1.0, 0.6546, 1.0, 0.8143, 1.0, 0.7955, 1.0, 0.6302, 1.0, 0.3454, 1.0, 0.4431, 1.0, 0.4548, 1.0, 0.3698, 1.0, 0.4546, 1.0, 0.5454, 1.0, 0.5452, 1.0, 0.4548, 1.0, 0.5569, 1.0, 0.6546, 1.0, 0.6302, 1.0, 0.5452, 1.0, 0.1857, 1.0, 0.3454, 1.0, 0.3698, 1.0, 0.2045, 1.0, 0.4649, 1.0, 0.4546, 1.0, 0.4548, 1.0, 0.466, 1.0, 0.5351, 1.0, 0.5569, 1.0, 0.5452, 1.0, 0.534, 1.0, 0.3852, 0.3193, 0.25, 0.359, 0.1148, 0.3193, 0.02249, 0.2128, 0.002437, 0.07331, 0.06098, -0.05489, 0.1795, -0.1311, 0.3205, -0.1311, 0.439, -0.05489, 0.4976, 0.07331, 0.4775, 0.2128, 0.7955, 1.0, 0.9335, 1.0, 0.9335, 1.0, 0.7955, 1.0, 0.4548, 1.0, 0.466, 1.0, 0.466, 1.0, 0.4548, 1.0, 0.5452, 1.0, 0.534, 1.0, 0.534, 1.0, 0.5452, 1.0, 0.6302, 1.0, 0.7955, 1.0, 0.7955, 1.0, 0.6302, 1.0, 0.3698, 1.0, 0.4548, 1.0, 0.4548, 1.0, 0.3698, 1.0, 0.4548, 1.0, 0.5452, 1.0, 0.5452, 1.0, 0.4548, 1.0, 0.5452, 1.0, 0.6302, 1.0, 0.6302, 1.0, 0.5452, 1.0, 0.2045, 1.0, 0.3698, 1.0, 0.3698, 1.0, 0.2045, 1.0, 0.466, 1.0, 0.4548, 1.0, 0.4548, 1.0, 0.466, 1.0, 0.534, 1.0, 0.5452, 1.0, 0.5452, 1.0, 0.534, 1.0])
me_cylinder.materials.append(mat_material_001)
me_cylinder.update()
me_sphere = bpy.data.meshes.new('Sphere')
me_sphere.from_pydata([(0.1816, 0.25, 0.9511), (0.3138, 0.4755, 0.8413), (0.4755, 0.6545, 0.5878), (0.5318, 0.7694, 0.4027), (0.5878, 0.809, 0.0), (0.559, 0.7694, -0.2412), (0.4755, 0.6545, -0.5878), (0.1437, 0.4974, -0.809), (-0.1816, 0.25, 0.9511), (-0.3455, 0.4755, 0.809), (-0.4393, 0.6545, 0.675), (-0.559, 0.7694, 0.309), (-0.5878, 0.809, 0.0), (-0.559, 0.7694, -0.309), (-0.5163, 0.6545, -0.5038), (-0.1437, 0.4974, -0.809), (0.02217, 0.1536, 1.026), (-0.02217, 0.1536, 1.026), (-0.07758, 0.2838, 0.9511), (0.07758, 0.2838, 0.9511), (0.07742, 0.5626, 0.809), (-0.07742, 0.5626, 0.809), (0.07721, 0.7839, 0.5878), (-0.07721, 0.7839, 0.5878), (0.07702, 0.926, 0.309), (-0.07702, 0.926, 0.309), (0.07691, 0.975, 0.0), (-0.07691, 0.975, 0.0), (0.0769, 0.9261, -0.309), (-0.0769, 0.9261, -0.309), (0.07695, 0.784, -0.5878), (-0.07695, 0.784, -0.5878), (-0.07698, 0.5191, -0.809), (0.07698, 0.5191, -0.809), (0.3455, 0.4755, 0.809), (-0.4755, 0.6545, 0.5878), (0.559, 0.7694, 0.309), (-0.5833, 0.809, 0.1001), (0.559, 0.7694, -0.309), (-0.4755, 0.6545, -0.5878), (3.505, -0.3185, -0.8057), (3.346, -0.08871, -0.9021), (2.901, 0.1348, -1.018), (2.571, 0.2928, -1.07), (1.807, 0.4439, -1.128), (1.334, 0.4833, -1.125), (0.6405, 0.4907, -1.094), (0.1716, 0.4596, -0.9256), (3.494, -0.2595, -0.6234), (3.263, 0.02812, -0.5734), (3.04, 0.257, -0.5534), (2.357, 0.4983, -0.5287), (1.77, 0.6348, -0.5383), (1.168, 0.6854, -0.5686), (0.7708, 0.6263, -0.5908), (0.1625, 0.5063, -0.7814), (3.624, -0.4086, -0.7109), (3.623, -0.4014, -0.6887), (3.504, -0.2438, -0.6791), (3.509, -0.2689, -0.7569), (3.295, 0.04366, -0.7945), (3.29, 0.0688, -0.7169), (2.916, 0.3246, -0.8314), (2.911, 0.3497, -0.7539), (2.41, 0.5464, -0.8639), (2.405, 0.5715, -0.7866), (1.826, 0.6874, -0.8888), (1.821, 0.7124, -0.8116), (1.221, 0.7336, -0.9037), (1.216, 0.7586, -0.8265), (0.6552, 0.6806, -0.9072), (0.6504, 0.7056, -0.83), (0.1692, 0.5164, -0.8171), (0.174, 0.4914, -0.8944), (3.285, -0.08409, -0.9201), (2.871, 0.2893, -0.5408), (2.392, 0.3168, -1.09), (1.963, 0.6038, -0.5341), (1.203, 0.5039, -1.13), (0.6106, 0.6451, -0.6167), (-0.1161, -0.8771, -2.532), (-0.2502, -0.5987, -2.478), (-0.4174, -0.2738, -2.281), (-0.4777, -0.05113, -2.133), (-0.5428, 0.2374, -1.766), (-0.5198, 0.3513, -1.533), (-0.4446, 0.4611, -1.186), (-0.1183, 0.4536, -0.9442), (0.2471, -0.8764, -2.529), (0.4083, -0.5772, -2.444), (0.4994, -0.3265, -2.356), (0.6109, 0.009545, -2.039), (0.6326, 0.2397, -1.759), (0.5966, 0.3959, -1.463), (0.5491, 0.4105, -1.258), (0.1691, 0.4542, -0.9425), (0.04485, -1.014, -2.58), (0.08918, -1.013, -2.58), (0.1432, -0.8451, -2.537), (-0.01197, -0.8454, -2.538), (-0.01439, -0.4969, -2.465), (0.1404, -0.4966, -2.464), (-0.01874, -0.1524, -2.306), (0.1357, -0.1521, -2.305), (-0.02465, 0.1542, -2.076), (0.1294, 0.1545, -2.075), (-0.03158, 0.393, -1.798), (0.1222, 0.3933, -1.797), (-0.03885, 0.5406, -1.5), (0.1149, 0.5409, -1.499), (-0.04572, 0.5825, -1.21), (0.1082, 0.5828, -1.21), (0.1024, 0.4743, -0.9475), (-0.05155, 0.474, -0.9484), (-0.2827, -0.5786, -2.448), (0.5336, -0.2719, -2.275), (-0.507, 0.007358, -2.046), (0.6304, 0.1771, -1.853), (-0.5213, 0.3937, -1.47), (0.5064, 0.4629, -1.18), (-3.498, -0.292, -0.7235), (-3.336, -0.01803, -0.6837), (-2.888, 0.2613, -0.6272), (-2.557, 0.44, -0.6153), (-1.791, 0.6148, -0.6002), (-1.319, 0.6482, -0.6156), (-0.6268, 0.6335, -0.6528), (-0.1638, 0.4979, -0.8073), (-3.493, -0.351, -0.9059), (-3.265, -0.1149, -1.015), (-3.044, 0.08507, -1.085), (-2.363, 0.2924, -1.165), (-1.776, 0.4238, -1.19), (-1.174, 0.4881, -1.178), (-0.7755, 0.4458, -1.149), (-0.1601, 0.4512, -0.9516), (-3.62, -0.4347, -0.7916), (-3.62, -0.4419, -0.8139), (-3.502, -0.3014, -0.8573), (-3.504, -0.2762, -0.7794), (-3.289, 0.03788, -0.8124), (-3.287, 0.01273, -0.8901), (-2.91, 0.3215, -0.841), (-2.908, 0.2964, -0.9185), (-2.404, 0.5469, -0.8624), (-2.402, 0.5219, -0.9397), (-1.82, 0.692, -0.8744), (-1.818, 0.667, -0.9516), (-1.215, 0.7426, -0.8759), (-1.213, 0.7176, -0.9531), (-0.6489, 0.6937, -0.8667), (-0.6469, 0.6687, -0.944), (-0.1655, 0.483, -0.9204), (-0.1675, 0.508, -0.8431), (-3.274, -0.002653, -0.6685), (-2.876, 0.1068, -1.105), (-2.377, 0.474, -0.6037), (-1.969, 0.3928, -1.186), (-1.188, 0.6697, -0.6171), (-0.6145, 0.479, -1.13), (-2.447, 0.07944, 0.4241), (-2.237, 0.3298, 0.3911), (-1.793, 0.5527, 0.2733), (-1.508, 0.6924, 0.1648), (-0.9001, 0.7803, -0.08885), (-0.5673, 0.7627, -0.2618), (-0.1082, 0.6751, -0.5241), (0.01233, 0.5026, -0.7928), (-2.689, 0.03547, 0.2882), (-2.63, 0.2534, 0.1226), (-2.528, 0.4329, -0.009707), (-2.102, 0.5701, -0.3068), (-1.684, 0.638, -0.5286), (-1.216, 0.6345, -0.726), (-0.89, 0.5463, -0.8381), (-0.1794, 0.4679, -0.9003), (-2.645, -0.04301, 0.4187), (-2.675, -0.04838, 0.4022), (-2.625, 0.08149, 0.3259), (-2.521, 0.1003, 0.3839), (-2.362, 0.3907, 0.2777), (-2.465, 0.3719, 0.2198), (-2.079, 0.6325, 0.1198), (-2.182, 0.6138, 0.06201), (-1.702, 0.8019, -0.0744), (-1.805, 0.7833, -0.132), (-1.267, 0.8825, -0.2858), (-1.369, 0.8639, -0.3433), (-0.8163, 0.8663, -0.4937), (-0.9188, 0.8477, -0.5512), (-0.3943, 0.7549, -0.6778), (-0.4969, 0.7363, -0.7353), (-0.1383, 0.4974, -0.8761), (-0.03557, 0.516, -0.8185), (-2.169, 0.337, 0.3811), (-2.428, 0.4376, -0.08242), (-1.356, 0.7055, 0.1114), (-1.825, 0.6281, -0.459), (-0.4701, 0.7698, -0.3078), (-0.7425, 0.56, -0.8798), (2.377, 0.1026, 0.4956), (2.373, 0.3205, 0.3624), (2.208, 0.4998, 0.1096), (2.037, 0.6214, -0.05464), (1.587, 0.6843, -0.3852), (1.261, 0.6657, -0.5616), (0.7531, 0.5858, -0.8), (0.204, 0.4809, -0.8601), (2.099, 0.1406, 0.6129), (1.829, 0.3918, 0.5503), (1.615, 0.589, 0.4724), (1.086, 0.7423, 0.2251), (0.6872, 0.8072, -0.005681), (0.3215, 0.7875, -0.2531), (0.09754, 0.6833, -0.4147), (-0.01609, 0.5109, -0.7673), (2.335, 0.0181, 0.6076), (2.301, 0.02274, 0.6219), (2.184, 0.1632, 0.5785), (2.302, 0.147, 0.5284), (2.164, 0.434, 0.4116), (2.046, 0.4502, 0.4616), (1.92, 0.6698, 0.235), (1.802, 0.6859, 0.2849), (1.594, 0.8312, 0.01586), (1.477, 0.8473, 0.0656), (1.219, 0.9024, -0.2244), (1.101, 0.9185, -0.1747), (0.8296, 0.8765, -0.4623), (0.7118, 0.8925, -0.4126), (0.4654, 0.756, -0.6745), (0.3476, 0.772, -0.6248), (0.03794, 0.5254, -0.7894), (0.1558, 0.5093, -0.8391), (2.358, 0.3196, 0.3272), (1.48, 0.5991, 0.4167), (1.942, 0.6254, -0.1359), (0.8145, 0.7994, 0.07032), (1.178, 0.6707, -0.6141), (0.02487, 0.6852, -0.4929), (2.524, -0.7083, -2.01), (2.314, -0.4549, -2.034), (1.869, -0.1745, -1.974), (1.582, 0.02296, -1.904), (0.9676, 0.2621, -1.69), (0.6308, 0.3533, -1.527), (0.1654, 0.4347, -1.267), (0.03823, 0.4417, -0.9809), (2.763, -0.6639, -1.873), (2.701, -0.3575, -1.765), (2.597, -0.1077, -1.68), (2.164, 0.205, -1.435), (1.741, 0.406, -1.245), (1.268, 0.5252, -1.064), (0.9396, 0.5126, -0.9424), (0.2273, 0.4769, -0.8723), (2.723, -0.8187, -1.978), (2.752, -0.8133, -1.961), (2.7, -0.6447, -1.918), (2.598, -0.6637, -1.977), (2.436, -0.3271, -1.94), (2.538, -0.3081, -1.882), (2.151, -0.003653, -1.846), (2.253, 0.01524, -1.787), (1.77, 0.2749, -1.703), (1.871, 0.2937, -1.645), (1.33, 0.4812, -1.526), (1.431, 0.5, -1.468), (0.8746, 0.5952, -1.331), (0.9758, 0.614, -1.273), (0.4481, 0.6056, -1.139), (0.5494, 0.6245, -1.081), (0.1869, 0.4892, -0.9013), (0.08556, 0.4704, -0.9595), (2.246, -0.442, -2.026), (2.494, -0.05811, -1.614), (1.428, 0.06817, -1.858), (1.883, 0.3535, -1.307), (0.5326, 0.3884, -1.486), (0.7911, 0.5511, -0.9074), (-2.415, -0.7274, -2.069), (-2.407, -0.4412, -1.991), (-2.233, -0.1167, -1.795), (-2.058, 0.09878, -1.67), (-1.596, 0.3627, -1.379), (-1.264, 0.4546, -1.214), (-0.7469, 0.5277, -0.9798), (-0.1953, 0.4658, -0.9066), (-2.141, -0.7662, -2.189), (-1.87, -0.4939, -2.186), (-1.654, -0.2622, -2.158), (-1.117, 0.03364, -1.964), (-0.7101, 0.2372, -1.767), (-0.3356, 0.3724, -1.536), (-0.1055, 0.3757, -1.365), (0.02132, 0.4351, -1.001), (-2.377, -0.8763, -2.156), (-2.343, -0.881, -2.171), (-2.225, -0.7233, -2.161), (-2.341, -0.7068, -2.11), (-2.2, -0.3669, -2.063), (-2.084, -0.3834, -2.114), (-1.951, -0.03759, -1.951), (-1.835, -0.05408, -2.002), (-1.618, 0.2488, -1.784), (-1.502, 0.2323, -1.834), (-1.234, 0.4642, -1.578), (-1.118, 0.4478, -1.629), (-0.8365, 0.5876, -1.355), (-0.7206, 0.5711, -1.406), (-0.4644, 0.6068, -1.135), (-0.3484, 0.5904, -1.186), (-0.03196, 0.4626, -0.9835), (-0.148, 0.479, -0.9327), (-2.39, -0.4201, -1.958), (-1.517, -0.2183, -2.109), (-1.96, 0.153, -1.596), (-0.8401, 0.1828, -1.835), (-1.178, 0.4918, -1.167), (-0.03008, 0.4261, -1.294)], [], [(13, 12, 27, 29), (10, 9, 21, 23), (14, 13, 29, 31), (11, 35, 23, 25), (15, 39, 31, 32), (37, 11, 25, 27), (9, 8, 18, 21), (24, 22, 2, 3), (19, 16, 0), (33, 30, 6, 7), (26, 24, 36, 4), (20, 19, 0, 1), (28, 26, 4, 5), (22, 20, 34, 2), (30, 28, 38, 6), (19, 20, 21, 18), (20, 22, 23, 21), (22, 24, 25, 23), (24, 26, 27, 25), (26, 28, 29, 27), (28, 30, 31, 29), (30, 33, 32, 31), (16, 19, 18, 17), (8, 17, 18), (53, 52, 67, 69), (50, 49, 61, 63), (54, 53, 69, 71), (51, 75, 63, 65), (55, 79, 71, 72), (77, 51, 65, 67), (49, 48, 58, 61), (64, 62, 42, 43), (59, 56, 40), (73, 70, 46, 47), (66, 64, 76, 44), (60, 59, 40, 41), (68, 66, 44, 45), (62, 60, 74, 42), (70, 68, 78, 46), (59, 60, 61, 58), (60, 62, 63, 61), (62, 64, 65, 63), (64, 66, 67, 65), (66, 68, 69, 67), (68, 70, 71, 69), (70, 73, 72, 71), (56, 59, 58, 57), (48, 57, 58), (93, 92, 107, 109), (90, 89, 101, 103), (94, 93, 109, 111), (91, 115, 103, 105), (95, 119, 111, 112), (117, 91, 105, 107), (89, 88, 98, 101), (104, 102, 82, 83), (99, 96, 80), (113, 110, 86, 87), (106, 104, 116, 84), (100, 99, 80, 81), (108, 106, 84, 85), (102, 100, 114, 82), (110, 108, 118, 86), (99, 100, 101, 98), (100, 102, 103, 101), (102, 104, 105, 103), (104, 106, 107, 105), (106, 108, 109, 107), (108, 110, 111, 109), (110, 113, 112, 111), (96, 99, 98, 97), (88, 97, 98), (133, 132, 147, 149), (130, 129, 141, 143), (134, 133, 149, 151), (131, 155, 143, 145), (135, 159, 151, 152), (157, 131, 145, 147), (129, 128, 138, 141), (144, 142, 122, 123), (139, 136, 120), (153, 150, 126, 127), (146, 144, 156, 124), (140, 139, 120, 121), (148, 146, 124, 125), (142, 140, 154, 122), (150, 148, 158, 126), (139, 140, 141, 138), (140, 142, 143, 141), (142, 144, 145, 143), (144, 146, 147, 145), (146, 148, 149, 147), (148, 150, 151, 149), (150, 153, 152, 151), (136, 139, 138, 137), (128, 137, 138), (173, 172, 187, 189), (170, 169, 181, 183), (174, 173, 189, 191), (171, 195, 183, 185), (175, 199, 191, 192), (197, 171, 185, 187), (169, 168, 178, 181), (184, 182, 162, 163), (179, 176, 160), (193, 190, 166, 167), (186, 184, 196, 164), (180, 179, 160, 161), (188, 186, 164, 165), (182, 180, 194, 162), (190, 188, 198, 166), (179, 180, 181, 178), (180, 182, 183, 181), (182, 184, 185, 183), (184, 186, 187, 185), (186, 188, 189, 187), (188, 190, 191, 189), (190, 193, 192, 191), (176, 179, 178, 177), (168, 177, 178), (213, 212, 227, 229), (210, 209, 221, 223), (214, 213, 229, 231), (211, 235, 223, 225), (215, 239, 231, 232), (237, 211, 225, 227), (209, 208, 218, 221), (224, 222, 202, 203), (219, 216, 200), (233, 230, 206, 207), (226, 224, 236, 204), (220, 219, 200, 201), (228, 226, 204, 205), (222, 220, 234, 202), (230, 228, 238, 206), (219, 220, 221, 218), (220, 222, 223, 221), (222, 224, 225, 223), (224, 226, 227, 225), (226, 228, 229, 227), (228, 230, 231, 229), (230, 233, 232, 231), (216, 219, 218, 217), (208, 217, 218), (253, 252, 267, 269), (250, 249, 261, 263), (254, 253, 269, 271), (251, 275, 263, 265), (255, 279, 271, 272), (277, 251, 265, 267), (249, 248, 258, 261), (264, 262, 242, 243), (259, 256, 240), (273, 270, 246, 247), (266, 264, 276, 244), (260, 259, 240, 241), (268, 266, 244, 245), (262, 260, 274, 242), (270, 268, 278, 246), (259, 260, 261, 258), (260, 262, 263, 261), (262, 264, 265, 263), (264, 266, 267, 265), (266, 268, 269, 267), (268, 270, 271, 269), (270, 273, 272, 271), (256, 259, 258, 257), (248, 257, 258), (293, 292, 307, 309), (290, 289, 301, 303), (294, 293, 309, 311), (291, 315, 303, 305), (295, 319, 311, 312), (317, 291, 305, 307), (289, 288, 298, 301), (304, 302, 282, 283), (299, 296, 280), (313, 310, 286, 287), (306, 304, 316, 284), (300, 299, 280, 281), (308, 306, 284, 285), (302, 300, 314, 282), (310, 308, 318, 286), (299, 300, 301, 298), (300, 302, 303, 301), (302, 304, 305, 303), (304, 306, 307, 305), (306, 308, 309, 307), (308, 310, 311, 309), (310, 313, 312, 311), (296, 299, 298, 297), (288, 297, 298)])
_uv = me_sphere.uv_layers.new(name='UVMap')
_uv.uv.foreach_set('vector', [0.8, 0.4, 0.8, 0.5, 0.7131, 0.5, 0.7138, 0.4, 0.8, 0.7, 0.8, 0.8, 0.7224, 0.8, 0.7162, 0.7, 0.8, 0.3, 0.8, 0.4, 0.7138, 0.4, 0.7162, 0.3, 0.8, 0.6, 0.8, 0.7, 0.7162, 0.7, 0.7138, 0.6, 0.8, 0.2, 0.8, 0.3, 0.7162, 0.3, 0.7536, 0.2, 0.8, 0.5, 0.8, 0.6, 0.7138, 0.6, 0.7131, 0.5, 0.8, 0.8, 0.8, 0.9, 0.7427, 0.9, 0.7224, 0.8, 0.6862, 0.6, 0.6838, 0.7, 0.6, 0.7, 0.6, 0.6, 0.6573, 0.9, 0.6362, 0.9454, 0.6, 0.9, 0.6464, 0.2, 0.6838, 0.3, 0.6, 0.3, 0.6, 0.2, 0.6869, 0.5, 0.6862, 0.6, 0.6, 0.6, 0.6, 0.5, 0.6776, 0.8, 0.6573, 0.9, 0.6, 0.9, 0.6, 0.8, 0.6862, 0.4, 0.6869, 0.5, 0.6, 0.5, 0.6, 0.4, 0.6838, 0.7, 0.6776, 0.8, 0.6, 0.8, 0.6, 0.7, 0.6838, 0.3, 0.6862, 0.4, 0.6, 0.4, 0.6, 0.3, 0.6573, 0.9, 0.6776, 0.8, 0.7224, 0.8, 0.7427, 0.9, 0.6776, 0.8, 0.6838, 0.7, 0.7162, 0.7, 0.7224, 0.8, 0.6838, 0.7, 0.6862, 0.6, 0.7138, 0.6, 0.7162, 0.7, 0.6862, 0.6, 0.6869, 0.5, 0.7131, 0.5, 0.7138, 0.6, 0.6869, 0.5, 0.6862, 0.4, 0.7138, 0.4, 0.7131, 0.5, 0.6862, 0.4, 0.6838, 0.3, 0.7162, 0.3, 0.7138, 0.4, 0.6838, 0.3, 0.6464, 0.2, 0.7536, 0.2, 0.7162, 0.3, 0.7262, 0.9524, 0.7036, 0.9073, 0.7427, 0.9, 0.7648, 0.9452, 0.8, 0.9, 0.7648, 0.9452, 0.7427, 0.9, 0.8, 0.4, 0.8, 0.5, 0.7131, 0.5, 0.7138, 0.4, 0.8, 0.7, 0.8, 0.8, 0.7224, 0.8, 0.7162, 0.7, 0.8, 0.3, 0.8, 0.4, 0.7138, 0.4, 0.7162, 0.3, 0.8, 0.6, 0.8, 0.7, 0.7162, 0.7, 0.7138, 0.6, 0.8, 0.2, 0.8, 0.3, 0.7162, 0.3, 0.7536, 0.2, 0.8, 0.5, 0.8, 0.6, 0.7138, 0.6, 0.7131, 0.5, 0.8, 0.8, 0.8, 0.9, 0.7427, 0.9, 0.7224, 0.8, 0.6862, 0.6, 0.6838, 0.7, 0.6, 0.7, 0.6, 0.6, 0.6573, 0.9, 0.6362, 0.9454, 0.6, 0.9, 0.6464, 0.2, 0.6838, 0.3, 0.6, 0.3, 0.6, 0.2, 0.6869, 0.5, 0.6862, 0.6, 0.6, 0.6, 0.6, 0.5, 0.6776, 0.8, 0.6573, 0.9, 0.6, 0.9, 0.6, 0.8, 0.6862, 0.4, 0.6869, 0.5, 0.6, 0.5, 0.6, 0.4, 0.6838, 0.7, 0.6776, 0.8, 0.6, 0.8, 0.6, 0.7, 0.6838, 0.3, 0.6862, 0.4, 0.6, 0.4, 0.6, 0.3, 0.6573, 0.9, 0.6776, 0.8, 0.7224, 0.8, 0.7427, 0.9, 0.6776, 0.8, 0.6838, 0.7, 0.7162, 0.7, 0.7224, 0.8, 0.6838, 0.7, 0.6862, 0.6, 0.7138, 0.6, 0.7162, 0.7, 0.6862, 0.6, 0.6869, 0.5, 0.7131, 0.5, 0.7138, 0.6, 0.6869, 0.5, 0.6862, 0.4, 0.7138, 0.4, 0.7131, 0.5, 0.6862, 0.4, 0.6838, 0.3, 0.7162, 0.3, 0.7138, 0.4, 0.6838, 0.3, 0.6464, 0.2, 0.7536, 0.2, 0.7162, 0.3, 0.7262, 0.9524, 0.7036, 0.9073, 0.7427, 0.9, 0.7648, 0.9452, 0.8, 0.9, 0.7648, 0.9452, 0.7427, 0.9, 0.8, 0.4, 0.8, 0.5, 0.7131, 0.5, 0.7138, 0.4, 0.8, 0.7, 0.8, 0.8, 0.7224, 0.8, 0.7162, 0.7, 0.8, 0.3, 0.8, 0.4, 0.7138, 0.4, 0.7162, 0.3, 0.8, 0.6, 0.8, 0.7, 0.7162, 0.7, 0.7138, 0.6, 0.8, 0.2, 0.8, 0.3, 0.7162, 0.3, 0.7536, 0.2, 0.8, 0.5, 0.8, 0.6, 0.7138, 0.6, 0.7131, 0.5, 0.8, 0.8, 0.8, 0.9, 0.7427, 0.9, 0.7224, 0.8, 0.6862, 0.6, 0.6838, 0.7, 0.6, 0.7, 0.6, 0.6, 0.6573, 0.9, 0.6362, 0.9454, 0.6, 0.9, 0.6464, 0.2, 0.6838, 0.3, 0.6, 0.3, 0.6, 0.2, 0.6869, 0.5, 0.6862, 0.6, 0.6, 0.6, 0.6, 0.5, 0.6776, 0.8, 0.6573, 0.9, 0.6, 0.9, 0.6, 0.8, 0.6862, 0.4, 0.6869, 0.5, 0.6, 0.5, 0.6, 0.4, 0.6838, 0.7, 0.6776, 0.8, 0.6, 0.8, 0.6, 0.7, 0.6838, 0.3, 0.6862, 0.4, 0.6, 0.4, 0.6, 0.3, 0.6573, 0.9, 0.6776, 0.8, 0.7224, 0.8, 0.7427, 0.9, 0.6776, 0.8, 0.6838, 0.7, 0.7162, 0.7, 0.7224, 0.8, 0.6838, 0.7, 0.6862, 0.6, 0.7138, 0.6, 0.7162, 0.7, 0.6862, 0.6, 0.6869, 0.5, 0.7131, 0.5, 0.7138, 0.6, 0.6869, 0.5, 0.6862, 0.4, 0.7138, 0.4, 0.7131, 0.5, 0.6862, 0.4, 0.6838, 0.3, 0.7162, 0.3, 0.7138, 0.4, 0.6838, 0.3, 0.6464, 0.2, 0.7536, 0.2, 0.7162, 0.3, 0.7262, 0.9524, 0.7036, 0.9073, 0.7427, 0.9, 0.7648, 0.9452, 0.8, 0.9, 0.7648, 0.9452, 0.7427, 0.9, 0.8, 0.4, 0.8, 0.5, 0.7131, 0.5, 0.7138, 0.4, 0.8, 0.7, 0.8, 0.8, 0.7224, 0.8, 0.7162, 0.7, 0.8, 0.3, 0.8, 0.4, 0.7138, 0.4, 0.7162, 0.3, 0.8, 0.6, 0.8, 0.7, 0.7162, 0.7, 0.7138, 0.6, 0.8, 0.2, 0.8, 0.3, 0.7162, 0.3, 0.7536, 0.2, 0.8, 0.5, 0.8, 0.6, 0.7138, 0.6, 0.7131, 0.5, 0.8, 0.8, 0.8, 0.9, 0.7427, 0.9, 0.7224, 0.8, 0.6862, 0.6, 0.6838, 0.7, 0.6, 0.7, 0.6, 0.6, 0.6573, 0.9, 0.6362, 0.9454, 0.6, 0.9, 0.6464, 0.2, 0.6838, 0.3, 0.6, 0.3, 0.6, 0.2, 0.6869, 0.5, 0.6862, 0.6, 0.6, 0.6, 0.6, 0.5, 0.6776, 0.8, 0.6573, 0.9, 0.6, 0.9, 0.6, 0.8, 0.6862, 0.4, 0.6869, 0.5, 0.6, 0.5, 0.6, 0.4, 0.6838, 0.7, 0.6776, 0.8, 0.6, 0.8, 0.6, 0.7, 0.6838, 0.3, 0.6862, 0.4, 0.6, 0.4, 0.6, 0.3, 0.6573, 0.9, 0.6776, 0.8, 0.7224, 0.8, 0.7427, 0.9, 0.6776, 0.8, 0.6838, 0.7, 0.7162, 0.7, 0.7224, 0.8, 0.6838, 0.7, 0.6862, 0.6, 0.7138, 0.6, 0.7162, 0.7, 0.6862, 0.6, 0.6869, 0.5, 0.7131, 0.5, 0.7138, 0.6, 0.6869, 0.5, 0.6862, 0.4, 0.7138, 0.4, 0.7131, 0.5, 0.6862, 0.4, 0.6838, 0.3, 0.7162, 0.3, 0.7138, 0.4, 0.6838, 0.3, 0.6464, 0.2, 0.7536, 0.2, 0.7162, 0.3, 0.7262, 0.9524, 0.7036, 0.9073, 0.7427, 0.9, 0.7648, 0.9452, 0.8, 0.9, 0.7648, 0.9452, 0.7427, 0.9, 0.8, 0.4, 0.8, 0.5, 0.7131, 0.5, 0.7138, 0.4, 0.8, 0.7, 0.8, 0.8, 0.7224, 0.8, 0.7162, 0.7, 0.8, 0.3, 0.8, 0.4, 0.7138, 0.4, 0.7162, 0.3, 0.8, 0.6, 0.8, 0.7, 0.7162, 0.7, 0.7138, 0.6, 0.8, 0.2, 0.8, 0.3, 0.7162, 0.3, 0.7536, 0.2, 0.8, 0.5, 0.8, 0.6, 0.7138, 0.6, 0.7131, 0.5, 0.8, 0.8, 0.8, 0.9, 0.7427, 0.9, 0.7224, 0.8, 0.6862, 0.6, 0.6838, 0.7, 0.6, 0.7, 0.6, 0.6, 0.6573, 0.9, 0.6362, 0.9454, 0.6, 0.9, 0.6464, 0.2, 0.6838, 0.3, 0.6, 0.3, 0.6, 0.2, 0.6869, 0.5, 0.6862, 0.6, 0.6, 0.6, 0.6, 0.5, 0.6776, 0.8, 0.6573, 0.9, 0.6, 0.9, 0.6, 0.8, 0.6862, 0.4, 0.6869, 0.5, 0.6, 0.5, 0.6, 0.4, 0.6838, 0.7, 0.6776, 0.8, 0.6, 0.8, 0.6, 0.7, 0.6838, 0.3, 0.6862, 0.4, 0.6, 0.4, 0.6, 0.3, 0.6573, 0.9, 0.6776, 0.8, 0.7224, 0.8, 0.7427, 0.9, 0.6776, 0.8, 0.6838, 0.7, 0.7162, 0.7, 0.7224, 0.8, 0.6838, 0.7, 0.6862, 0.6, 0.7138, 0.6, 0.7162, 0.7, 0.6862, 0.6, 0.6869, 0.5, 0.7131, 0.5, 0.7138, 0.6, 0.6869, 0.5, 0.6862, 0.4, 0.7138, 0.4, 0.7131, 0.5, 0.6862, 0.4, 0.6838, 0.3, 0.7162, 0.3, 0.7138, 0.4, 0.6838, 0.3, 0.6464, 0.2, 0.7536, 0.2, 0.7162, 0.3, 0.7262, 0.9524, 0.7036, 0.9073, 0.7427, 0.9, 0.7648, 0.9452, 0.8, 0.9, 0.7648, 0.9452, 0.7427, 0.9, 0.8, 0.4, 0.8, 0.5, 0.7131, 0.5, 0.7138, 0.4, 0.8, 0.7, 0.8, 0.8, 0.7224, 0.8, 0.7162, 0.7, 0.8, 0.3, 0.8, 0.4, 0.7138, 0.4, 0.7162, 0.3, 0.8, 0.6, 0.8, 0.7, 0.7162, 0.7, 0.7138, 0.6, 0.8, 0.2, 0.8, 0.3, 0.7162, 0.3, 0.7536, 0.2, 0.8, 0.5, 0.8, 0.6, 0.7138, 0.6, 0.7131, 0.5, 0.8, 0.8, 0.8, 0.9, 0.7427, 0.9, 0.7224, 0.8, 0.6862, 0.6, 0.6838, 0.7, 0.6, 0.7, 0.6, 0.6, 0.6573, 0.9, 0.6362, 0.9454, 0.6, 0.9, 0.6464, 0.2, 0.6838, 0.3, 0.6, 0.3, 0.6, 0.2, 0.6869, 0.5, 0.6862, 0.6, 0.6, 0.6, 0.6, 0.5, 0.6776, 0.8, 0.6573, 0.9, 0.6, 0.9, 0.6, 0.8, 0.6862, 0.4, 0.6869, 0.5, 0.6, 0.5, 0.6, 0.4, 0.6838, 0.7, 0.6776, 0.8, 0.6, 0.8, 0.6, 0.7, 0.6838, 0.3, 0.6862, 0.4, 0.6, 0.4, 0.6, 0.3, 0.6573, 0.9, 0.6776, 0.8, 0.7224, 0.8, 0.7427, 0.9, 0.6776, 0.8, 0.6838, 0.7, 0.7162, 0.7, 0.7224, 0.8, 0.6838, 0.7, 0.6862, 0.6, 0.7138, 0.6, 0.7162, 0.7, 0.6862, 0.6, 0.6869, 0.5, 0.7131, 0.5, 0.7138, 0.6, 0.6869, 0.5, 0.6862, 0.4, 0.7138, 0.4, 0.7131, 0.5, 0.6862, 0.4, 0.6838, 0.3, 0.7162, 0.3, 0.7138, 0.4, 0.6838, 0.3, 0.6464, 0.2, 0.7536, 0.2, 0.7162, 0.3, 0.7262, 0.9524, 0.7036, 0.9073, 0.7427, 0.9, 0.7648, 0.9452, 0.8, 0.9, 0.7648, 0.9452, 0.7427, 0.9, 0.8, 0.4, 0.8, 0.5, 0.7131, 0.5, 0.7138, 0.4, 0.8, 0.7, 0.8, 0.8, 0.7224, 0.8, 0.7162, 0.7, 0.8, 0.3, 0.8, 0.4, 0.7138, 0.4, 0.7162, 0.3, 0.8, 0.6, 0.8, 0.7, 0.7162, 0.7, 0.7138, 0.6, 0.8, 0.2, 0.8, 0.3, 0.7162, 0.3, 0.7536, 0.2, 0.8, 0.5, 0.8, 0.6, 0.7138, 0.6, 0.7131, 0.5, 0.8, 0.8, 0.8, 0.9, 0.7427, 0.9, 0.7224, 0.8, 0.6862, 0.6, 0.6838, 0.7, 0.6, 0.7, 0.6, 0.6, 0.6573, 0.9, 0.6362, 0.9454, 0.6, 0.9, 0.6464, 0.2, 0.6838, 0.3, 0.6, 0.3, 0.6, 0.2, 0.6869, 0.5, 0.6862, 0.6, 0.6, 0.6, 0.6, 0.5, 0.6776, 0.8, 0.6573, 0.9, 0.6, 0.9, 0.6, 0.8, 0.6862, 0.4, 0.6869, 0.5, 0.6, 0.5, 0.6, 0.4, 0.6838, 0.7, 0.6776, 0.8, 0.6, 0.8, 0.6, 0.7, 0.6838, 0.3, 0.6862, 0.4, 0.6, 0.4, 0.6, 0.3, 0.6573, 0.9, 0.6776, 0.8, 0.7224, 0.8, 0.7427, 0.9, 0.6776, 0.8, 0.6838, 0.7, 0.7162, 0.7, 0.7224, 0.8, 0.6838, 0.7, 0.6862, 0.6, 0.7138, 0.6, 0.7162, 0.7, 0.6862, 0.6, 0.6869, 0.5, 0.7131, 0.5, 0.7138, 0.6, 0.6869, 0.5, 0.6862, 0.4, 0.7138, 0.4, 0.7131, 0.5, 0.6862, 0.4, 0.6838, 0.3, 0.7162, 0.3, 0.7138, 0.4, 0.6838, 0.3, 0.6464, 0.2, 0.7536, 0.2, 0.7162, 0.3, 0.7262, 0.9524, 0.7036, 0.9073, 0.7427, 0.9, 0.7648, 0.9452, 0.8, 0.9, 0.7648, 0.9452, 0.7427, 0.9, 0.8, 0.4, 0.8, 0.5, 0.7131, 0.5, 0.7138, 0.4, 0.8, 0.7, 0.8, 0.8, 0.7224, 0.8, 0.7162, 0.7, 0.8, 0.3, 0.8, 0.4, 0.7138, 0.4, 0.7162, 0.3, 0.8, 0.6, 0.8, 0.7, 0.7162, 0.7, 0.7138, 0.6, 0.8, 0.2, 0.8, 0.3, 0.7162, 0.3, 0.7536, 0.2, 0.8, 0.5, 0.8, 0.6, 0.7138, 0.6, 0.7131, 0.5, 0.8, 0.8, 0.8, 0.9, 0.7427, 0.9, 0.7224, 0.8, 0.6862, 0.6, 0.6838, 0.7, 0.6, 0.7, 0.6, 0.6, 0.6573, 0.9, 0.6362, 0.9454, 0.6, 0.9, 0.6464, 0.2, 0.6838, 0.3, 0.6, 0.3, 0.6, 0.2, 0.6869, 0.5, 0.6862, 0.6, 0.6, 0.6, 0.6, 0.5, 0.6776, 0.8, 0.6573, 0.9, 0.6, 0.9, 0.6, 0.8, 0.6862, 0.4, 0.6869, 0.5, 0.6, 0.5, 0.6, 0.4, 0.6838, 0.7, 0.6776, 0.8, 0.6, 0.8, 0.6, 0.7, 0.6838, 0.3, 0.6862, 0.4, 0.6, 0.4, 0.6, 0.3, 0.6573, 0.9, 0.6776, 0.8, 0.7224, 0.8, 0.7427, 0.9, 0.6776, 0.8, 0.6838, 0.7, 0.7162, 0.7, 0.7224, 0.8, 0.6838, 0.7, 0.6862, 0.6, 0.7138, 0.6, 0.7162, 0.7, 0.6862, 0.6, 0.6869, 0.5, 0.7131, 0.5, 0.7138, 0.6, 0.6869, 0.5, 0.6862, 0.4, 0.7138, 0.4, 0.7131, 0.5, 0.6862, 0.4, 0.6838, 0.3, 0.7162, 0.3, 0.7138, 0.4, 0.6838, 0.3, 0.6464, 0.2, 0.7536, 0.2, 0.7162, 0.3, 0.7262, 0.9524, 0.7036, 0.9073, 0.7427, 0.9, 0.7648, 0.9452, 0.8, 0.9, 0.7648, 0.9452, 0.7427, 0.9])
me_sphere.materials.append(mat_material_002)
me_sphere.update()
me_sphere_012 = bpy.data.meshes.new('Sphere.012')
me_sphere_012.from_pydata([(0.1816, 0.25, 0.9511), (0.3138, 0.4755, 0.8413), (0.4755, 0.6545, 0.5878), (0.5318, 0.7694, 0.4027), (0.5878, 0.809, 0.0), (0.559, 0.7694, -0.2412), (0.4755, 0.6545, -0.5878), (0.1437, 0.4974, -0.809), (-0.1816, 0.25, 0.9511), (-0.3455, 0.4755, 0.809), (-0.4393, 0.6545, 0.675), (-0.559, 0.7694, 0.309), (-0.5878, 0.809, 0.0), (-0.559, 0.7694, -0.309), (-0.5163, 0.6545, -0.5038), (-0.1437, 0.4974, -0.809), (0.02217, 0.1536, 1.026), (-0.02217, 0.1536, 1.026), (-0.07758, 0.2838, 0.9511), (0.07758, 0.2838, 0.9511), (0.07742, 0.5626, 0.809), (-0.07742, 0.5626, 0.809), (0.07721, 0.7839, 0.5878), (-0.07721, 0.7839, 0.5878), (0.07702, 0.926, 0.309), (-0.07702, 0.926, 0.309), (0.07691, 0.975, 0.0), (-0.07691, 0.975, 0.0), (0.0769, 0.9261, -0.309), (-0.0769, 0.9261, -0.309), (0.07695, 0.784, -0.5878), (-0.07695, 0.784, -0.5878), (-0.07698, 0.5191, -0.809), (0.07698, 0.5191, -0.809), (0.3455, 0.4755, 0.809), (-0.4755, 0.6545, 0.5878), (0.559, 0.7694, 0.309), (-0.5833, 0.809, 0.1001), (0.559, 0.7694, -0.309), (-0.4755, 0.6545, -0.5878), (-0.1996, -0.8765, -2.53), (-0.3298, -0.5975, -2.474), (-0.4861, -0.272, -2.275), (-0.5384, -0.0491, -2.126), (-0.5851, 0.2396, -1.759), (-0.5507, 0.3534, -1.527), (-0.4589, 0.4629, -1.18), (-0.1215, 0.4541, -0.9426), (0.1636, -0.8772, -2.532), (0.3302, -0.5786, -2.448), (0.4266, -0.3283, -2.362), (0.5545, 0.007308, -2.046), (0.5904, 0.2373, -1.767), (0.5688, 0.3936, -1.47), (0.531, 0.4084, -1.264), (0.1658, 0.4536, -0.9443), (-0.04166, -1.014, -2.58), (0.00267, -1.014, -2.58), (0.05949, -0.8455, -2.538), (-0.09566, -0.8452, -2.537), (-0.09292, -0.4966, -2.464), (0.06191, -0.4969, -2.465), (-0.08814, -0.1522, -2.305), (0.06626, -0.1525, -2.306), (-0.08186, 0.1544, -2.075), (0.07217, 0.1541, -2.076), (-0.07471, 0.3932, -1.798), (0.0791, 0.3929, -1.799), (-0.06741, 0.5408, -1.499), (0.08637, 0.5405, -1.5), (-0.06065, 0.5827, -1.21), (0.09323, 0.5824, -1.211), (0.09907, 0.4739, -0.9485), (-0.05488, 0.4742, -0.9476), (-0.3607, -0.5773, -2.444), (0.4649, -0.2738, -2.281), (-0.5634, 0.009495, -2.039), (0.5835, 0.1747, -1.86), (-0.5491, 0.3958, -1.463), (0.4921, 0.461, -1.186), (-3.481, -0.3015, -0.7529), (-3.32, -0.02737, -0.7126), (-2.873, 0.2524, -0.6546), (-2.542, 0.4315, -0.6416), (-1.777, 0.6071, -0.624), (-1.304, 0.641, -0.6379), (-0.6117, 0.627, -0.6728), (-0.1466, 0.4919, -0.8259), (-3.474, -0.3605, -0.9352), (-3.245, -0.1242, -1.044), (-3.023, 0.07604, -1.112), (-2.341, 0.2841, -1.191), (-1.754, 0.4161, -1.214), (-1.152, 0.481, -1.2), (-0.754, 0.4391, -1.169), (-0.141, 0.4452, -0.9701), (-3.602, -0.4444, -0.8214), (-3.601, -0.4516, -0.8436), (-3.483, -0.3109, -0.8866), (-3.486, -0.2857, -0.8088), (-3.271, 0.02859, -0.8411), (-3.268, 0.00344, -0.9188), (-2.892, 0.3126, -0.8685), (-2.889, 0.2875, -0.946), (-2.386, 0.5386, -0.8882), (-2.383, 0.5135, -0.9655), (-1.802, 0.6843, -0.8983), (-1.799, 0.6593, -0.9755), (-1.197, 0.7355, -0.8978), (-1.194, 0.7105, -0.975), (-0.6312, 0.6872, -0.8868), (-0.6282, 0.6622, -0.9641), (-0.1469, 0.477, -0.9389), (-0.1499, 0.502, -0.8617), (-3.258, -0.01193, -0.6972), (-2.854, 0.09794, -1.132), (-2.363, 0.4657, -0.6294), (-1.947, 0.3849, -1.21), (-1.174, 0.6626, -0.639), (-0.5932, 0.4725, -1.15), (3.52, -0.3417, -0.8774), (3.356, -0.1111, -0.9714), (2.907, 0.1146, -1.08), (2.575, 0.2743, -1.127), (1.808, 0.4292, -1.174), (1.336, 0.4709, -1.163), (0.6449, 0.4817, -1.122), (0.1859, 0.453, -0.9462), (3.52, -0.2827, -0.695), (3.294, 0.00607, -0.6415), (3.073, 0.236, -0.6181), (2.394, 0.4807, -0.5829), (1.807, 0.6202, -0.5835), (1.204, 0.6738, -0.6046), (0.8056, 0.6167, -0.6207), (0.1856, 0.4997, -0.8019), (3.644, -0.4324, -0.7845), (3.644, -0.4252, -0.7622), (3.527, -0.267, -0.7508), (3.527, -0.2922, -0.8287), (3.312, 0.02149, -0.863), (3.312, 0.04664, -0.7853), (2.933, 0.3043, -0.8941), (2.933, 0.3294, -0.8166), (2.427, 0.5287, -0.9188), (2.427, 0.5537, -0.8414), (1.843, 0.6725, -0.9347), (1.843, 0.6975, -0.8575), (1.238, 0.7217, -0.9404), (1.238, 0.7467, -0.8632), (0.6718, 0.6716, -0.9352), (0.6717, 0.6966, -0.8579), (0.1903, 0.5098, -0.8377), (0.1904, 0.4848, -0.915), (3.294, -0.1062, -0.9884), (2.906, 0.2691, -0.6029), (2.394, 0.2991, -1.144), (2.0, 0.5882, -0.5823), (1.205, 0.4921, -1.166), (0.6441, 0.6363, -0.6442), (2.441, -0.7111, -2.018), (2.231, -0.4568, -2.039), (1.79, -0.1746, -1.974), (1.507, 0.0239, -1.901), (0.9048, 0.2654, -1.68), (0.5761, 0.3579, -1.513), (0.1232, 0.4411, -1.247), (0.009432, 0.4486, -0.9597), (2.687, -0.6676, -1.884), (2.631, -0.3609, -1.776), (2.532, -0.1108, -1.69), (2.112, 0.2036, -1.439), (1.699, 0.4062, -1.245), (1.236, 0.5273, -1.057), (0.9127, 0.5159, -0.9321), (0.2037, 0.483, -0.8533), (2.64, -0.8222, -1.989), (2.67, -0.8169, -1.972), (2.622, -0.6481, -1.929), (2.517, -0.6667, -1.986), (2.359, -0.3295, -1.947), (2.463, -0.3109, -1.89), (2.079, -0.004952, -1.85), (2.184, 0.01354, -1.793), (1.706, 0.275, -1.702), (1.81, 0.2935, -1.645), (1.276, 0.4831, -1.52), (1.38, 0.5015, -1.463), (0.8301, 0.5988, -1.32), (0.934, 0.6172, -1.263), (0.4127, 0.6109, -1.123), (0.5167, 0.6294, -1.066), (0.1619, 0.4955, -0.8818), (0.05789, 0.4771, -0.9388), (2.164, -0.4437, -2.031), (2.433, -0.06077, -1.622), (1.356, 0.0697, -1.853), (1.838, 0.3532, -1.308), (0.4799, 0.3934, -1.471), (0.766, 0.555, -0.8952), (-2.384, -0.7248, -2.061), (-2.378, -0.4385, -1.983), (-2.207, -0.1138, -1.786), (-2.033, 0.1018, -1.66), (-1.575, 0.3662, -1.368), (-1.245, 0.4585, -1.202), (-0.7313, 0.5321, -0.9661), (-0.1806, 0.4708, -0.8912), (-2.109, -0.7633, -2.18), (-1.838, -0.4906, -2.176), (-1.623, -0.2587, -2.147), (-1.089, 0.03768, -1.952), (-0.6844, 0.2416, -1.753), (-0.3129, 0.3773, -1.521), (-0.08499, 0.3808, -1.349), (0.03723, 0.4403, -0.9853), (-2.344, -0.8736, -2.148), (-2.311, -0.8783, -2.162), (-2.193, -0.7205, -2.152), (-2.31, -0.704, -2.101), (-2.17, -0.3639, -2.054), (-2.053, -0.3804, -2.105), (-1.923, -0.03442, -1.941), (-1.806, -0.05079, -1.991), (-1.592, 0.2523, -1.773), (-1.475, 0.236, -1.823), (-1.211, 0.4681, -1.566), (-1.094, 0.4518, -1.617), (-0.8164, 0.5919, -1.342), (-0.6998, 0.5756, -1.392), (-0.447, 0.6116, -1.121), (-0.3304, 0.5952, -1.171), (-0.01631, 0.4678, -0.9675), (-0.133, 0.4841, -0.917), (-2.361, -0.4174, -1.95), (-1.486, -0.2146, -2.098), (-1.936, 0.1562, -1.586), (-0.8135, 0.1871, -1.822), (-1.16, 0.4958, -1.155), (-0.01052, 0.4313, -1.278), (-2.471, 0.08637, 0.4455), (-2.261, 0.3368, 0.4125), (-1.818, 0.5597, 0.2947), (-1.533, 0.6994, 0.1862), (-0.9244, 0.7872, -0.06742), (-0.5916, 0.7697, -0.2404), (-0.1324, 0.682, -0.5027), (-0.01195, 0.5096, -0.7713), (-2.713, 0.0424, 0.3096), (-2.654, 0.2603, 0.144), (-2.553, 0.4398, 0.01172), (-2.126, 0.5771, -0.2854), (-1.708, 0.6449, -0.5071), (-1.24, 0.6414, -0.7046), (-0.9143, 0.5532, -0.8167), (-0.2036, 0.4748, -0.8788), (-2.67, -0.03608, 0.4402), (-2.699, -0.04145, 0.4236), (-2.649, 0.08842, 0.3473), (-2.546, 0.1072, 0.4054), (-2.386, 0.3976, 0.2991), (-2.489, 0.3789, 0.2412), (-2.104, 0.6394, 0.1412), (-2.207, 0.6207, 0.08344), (-1.726, 0.8089, -0.05298), (-1.829, 0.7902, -0.1106), (-1.291, 0.8895, -0.2644), (-1.394, 0.8708, -0.3219), (-0.8405, 0.8732, -0.4723), (-0.9431, 0.8546, -0.5298), (-0.4186, 0.7618, -0.6563), (-0.5212, 0.7432, -0.7139), (-0.1625, 0.5043, -0.8547), (-0.05985, 0.5229, -0.7971), (-2.193, 0.344, 0.4025), (-2.452, 0.4445, -0.061), (-1.38, 0.7124, 0.1328), (-1.849, 0.635, -0.4375), (-0.4944, 0.7767, -0.2864), (-0.7667, 0.5669, -0.8584), (2.469, 0.09584, 0.4747), (2.459, 0.3138, 0.3417), (2.28, 0.4939, 0.0915), (2.101, 0.6164, -0.07006), (1.632, 0.6816, -0.3936), (1.295, 0.6647, -0.5649), (0.7728, 0.5873, -0.7953), (0.2198, 0.4851, -0.847), (2.199, 0.1352, 0.5962), (1.926, 0.3878, 0.5378), (1.709, 0.586, 0.4633), (1.167, 0.7419, 0.2241), (0.7551, 0.8089, -0.0004277), (0.3748, 0.7911, -0.2421), (0.1409, 0.688, -0.4003), (0.005444, 0.5162, -0.7509), (2.433, 0.01154, 0.5873), (2.4, 0.01634, 0.6021), (2.281, 0.1574, 0.5605), (2.397, 0.1406, 0.5086), (2.254, 0.4283, 0.394), (2.138, 0.4451, 0.4458), (2.001, 0.6653, 0.2212), (1.886, 0.682, 0.2729), (1.663, 0.8283, 0.007189), (1.548, 0.845, 0.05871), (1.274, 0.9015, -0.2272), (1.159, 0.9181, -0.1758), (0.871, 0.8775, -0.459), (0.7563, 0.8942, -0.4076), (0.4938, 0.7589, -0.6655), (0.379, 0.7755, -0.614), (0.05824, 0.5305, -0.7738), (0.173, 0.5138, -0.8253), (2.441, 0.313, 0.3067), (1.571, 0.5968, 0.4096), (2.001, 0.6209, -0.1498), (0.8868, 0.8004, 0.07359), (1.209, 0.67, -0.6161), (0.06363, 0.6903, -0.4772)], [], [(13, 12, 27, 29), (10, 9, 21, 23), (14, 13, 29, 31), (11, 35, 23, 25), (15, 39, 31, 32), (37, 11, 25, 27), (9, 8, 18, 21), (24, 22, 2, 3), (19, 16, 0), (33, 30, 6, 7), (26, 24, 36, 4), (20, 19, 0, 1), (28, 26, 4, 5), (22, 20, 34, 2), (30, 28, 38, 6), (19, 20, 21, 18), (20, 22, 23, 21), (22, 24, 25, 23), (24, 26, 27, 25), (26, 28, 29, 27), (28, 30, 31, 29), (30, 33, 32, 31), (16, 19, 18, 17), (8, 17, 18), (53, 52, 67, 69), (50, 49, 61, 63), (54, 53, 69, 71), (51, 75, 63, 65), (55, 79, 71, 72), (77, 51, 65, 67), (49, 48, 58, 61), (64, 62, 42, 43), (59, 56, 40), (73, 70, 46, 47), (66, 64, 76, 44), (60, 59, 40, 41), (68, 66, 44, 45), (62, 60, 74, 42), (70, 68, 78, 46), (59, 60, 61, 58), (60, 62, 63, 61), (62, 64, 65, 63), (64, 66, 67, 65), (66, 68, 69, 67), (68, 70, 71, 69), (70, 73, 72, 71), (56, 59, 58, 57), (48, 57, 58), (93, 92, 107, 109), (90, 89, 101, 103), (94, 93, 109, 111), (91, 115, 103, 105), (95, 119, 111, 112), (117, 91, 105, 107), (89, 88, 98, 101), (104, 102, 82, 83), (99, 96, 80), (113, 110, 86, 87), (106, 104, 116, 84), (100, 99, 80, 81), (108, 106, 84, 85), (102, 100, 114, 82), (110, 108, 118, 86), (99, 100, 101, 98), (100, 102, 103, 101), (102, 104, 105, 103), (104, 106, 107, 105), (106, 108, 109, 107), (108, 110, 111, 109), (110, 113, 112, 111), (96, 99, 98, 97), (88, 97, 98), (133, 132, 147, 149), (130, 129, 141, 143), (134, 133, 149, 151), (131, 155, 143, 145), (135, 159, 151, 152), (157, 131, 145, 147), (129, 128, 138, 141), (144, 142, 122, 123), (139, 136, 120), (153, 150, 126, 127), (146, 144, 156, 124), (140, 139, 120, 121), (148, 146, 124, 125), (142, 140, 154, 122), (150, 148, 158, 126), (139, 140, 141, 138), (140, 142, 143, 141), (142, 144, 145, 143), (144, 146, 147, 145), (146, 148, 149, 147), (148, 150, 151, 149), (150, 153, 152, 151), (136, 139, 138, 137), (128, 137, 138), (173, 172, 187, 189), (170, 169, 181, 183), (174, 173, 189, 191), (171, 195, 183, 185), (175, 199, 191, 192), (197, 171, 185, 187), (169, 168, 178, 181), (184, 182, 162, 163), (179, 176, 160), (193, 190, 166, 167), (186, 184, 196, 164), (180, 179, 160, 161), (188, 186, 164, 165), (182, 180, 194, 162), (190, 188, 198, 166), (179, 180, 181, 178), (180, 182, 183, 181), (182, 184, 185, 183), (184, 186, 187, 185), (186, 188, 189, 187), (188, 190, 191, 189), (190, 193, 192, 191), (176, 179, 178, 177), (168, 177, 178), (213, 212, 227, 229), (210, 209, 221, 223), (214, 213, 229, 231), (211, 235, 223, 225), (215, 239, 231, 232), (237, 211, 225, 227), (209, 208, 218, 221), (224, 222, 202, 203), (219, 216, 200), (233, 230, 206, 207), (226, 224, 236, 204), (220, 219, 200, 201), (228, 226, 204, 205), (222, 220, 234, 202), (230, 228, 238, 206), (219, 220, 221, 218), (220, 222, 223, 221), (222, 224, 225, 223), (224, 226, 227, 225), (226, 228, 229, 227), (228, 230, 231, 229), (230, 233, 232, 231), (216, 219, 218, 217), (208, 217, 218), (253, 252, 267, 269), (250, 249, 261, 263), (254, 253, 269, 271), (251, 275, 263, 265), (255, 279, 271, 272), (277, 251, 265, 267), (249, 248, 258, 261), (264, 262, 242, 243), (259, 256, 240), (273, 270, 246, 247), (266, 264, 276, 244), (260, 259, 240, 241), (268, 266, 244, 245), (262, 260, 274, 242), (270, 268, 278, 246), (259, 260, 261, 258), (260, 262, 263, 261), (262, 264, 265, 263), (264, 266, 267, 265), (266, 268, 269, 267), (268, 270, 271, 269), (270, 273, 272, 271), (256, 259, 258, 257), (248, 257, 258), (293, 292, 307, 309), (290, 289, 301, 303), (294, 293, 309, 311), (291, 315, 303, 305), (295, 319, 311, 312), (317, 291, 305, 307), (289, 288, 298, 301), (304, 302, 282, 283), (299, 296, 280), (313, 310, 286, 287), (306, 304, 316, 284), (300, 299, 280, 281), (308, 306, 284, 285), (302, 300, 314, 282), (310, 308, 318, 286), (299, 300, 301, 298), (300, 302, 303, 301), (302, 304, 305, 303), (304, 306, 307, 305), (306, 308, 309, 307), (308, 310, 311, 309), (310, 313, 312, 311), (296, 299, 298, 297), (288, 297, 298)])
_uv = me_sphere_012.uv_layers.new(name='UVMap')
_uv.uv.foreach_set('vector', [0.8, 0.4, 0.8, 0.5, 0.7131, 0.5, 0.7138, 0.4, 0.8, 0.7, 0.8, 0.8, 0.7224, 0.8, 0.7162, 0.7, 0.8, 0.3, 0.8, 0.4, 0.7138, 0.4, 0.7162, 0.3, 0.8, 0.6, 0.8, 0.7, 0.7162, 0.7, 0.7138, 0.6, 0.8, 0.2, 0.8, 0.3, 0.7162, 0.3, 0.7536, 0.2, 0.8, 0.5, 0.8, 0.6, 0.7138, 0.6, 0.7131, 0.5, 0.8, 0.8, 0.8, 0.9, 0.7427, 0.9, 0.7224, 0.8, 0.6862, 0.6, 0.6838, 0.7, 0.6, 0.7, 0.6, 0.6, 0.6573, 0.9, 0.6362, 0.9454, 0.6, 0.9, 0.6464, 0.2, 0.6838, 0.3, 0.6, 0.3, 0.6, 0.2, 0.6869, 0.5, 0.6862, 0.6, 0.6, 0.6, 0.6, 0.5, 0.6776, 0.8, 0.6573, 0.9, 0.6, 0.9, 0.6, 0.8, 0.6862, 0.4, 0.6869, 0.5, 0.6, 0.5, 0.6, 0.4, 0.6838, 0.7, 0.6776, 0.8, 0.6, 0.8, 0.6, 0.7, 0.6838, 0.3, 0.6862, 0.4, 0.6, 0.4, 0.6, 0.3, 0.6573, 0.9, 0.6776, 0.8, 0.7224, 0.8, 0.7427, 0.9, 0.6776, 0.8, 0.6838, 0.7, 0.7162, 0.7, 0.7224, 0.8, 0.6838, 0.7, 0.6862, 0.6, 0.7138, 0.6, 0.7162, 0.7, 0.6862, 0.6, 0.6869, 0.5, 0.7131, 0.5, 0.7138, 0.6, 0.6869, 0.5, 0.6862, 0.4, 0.7138, 0.4, 0.7131, 0.5, 0.6862, 0.4, 0.6838, 0.3, 0.7162, 0.3, 0.7138, 0.4, 0.6838, 0.3, 0.6464, 0.2, 0.7536, 0.2, 0.7162, 0.3, 0.7262, 0.9524, 0.7036, 0.9073, 0.7427, 0.9, 0.7648, 0.9452, 0.8, 0.9, 0.7648, 0.9452, 0.7427, 0.9, 0.8, 0.4, 0.8, 0.5, 0.7131, 0.5, 0.7138, 0.4, 0.8, 0.7, 0.8, 0.8, 0.7224, 0.8, 0.7162, 0.7, 0.8, 0.3, 0.8, 0.4, 0.7138, 0.4, 0.7162, 0.3, 0.8, 0.6, 0.8, 0.7, 0.7162, 0.7, 0.7138, 0.6, 0.8, 0.2, 0.8, 0.3, 0.7162, 0.3, 0.7536, 0.2, 0.8, 0.5, 0.8, 0.6, 0.7138, 0.6, 0.7131, 0.5, 0.8, 0.8, 0.8, 0.9, 0.7427, 0.9, 0.7224, 0.8, 0.6862, 0.6, 0.6838, 0.7, 0.6, 0.7, 0.6, 0.6, 0.6573, 0.9, 0.6362, 0.9454, 0.6, 0.9, 0.6464, 0.2, 0.6838, 0.3, 0.6, 0.3, 0.6, 0.2, 0.6869, 0.5, 0.6862, 0.6, 0.6, 0.6, 0.6, 0.5, 0.6776, 0.8, 0.6573, 0.9, 0.6, 0.9, 0.6, 0.8, 0.6862, 0.4, 0.6869, 0.5, 0.6, 0.5, 0.6, 0.4, 0.6838, 0.7, 0.6776, 0.8, 0.6, 0.8, 0.6, 0.7, 0.6838, 0.3, 0.6862, 0.4, 0.6, 0.4, 0.6, 0.3, 0.6573, 0.9, 0.6776, 0.8, 0.7224, 0.8, 0.7427, 0.9, 0.6776, 0.8, 0.6838, 0.7, 0.7162, 0.7, 0.7224, 0.8, 0.6838, 0.7, 0.6862, 0.6, 0.7138, 0.6, 0.7162, 0.7, 0.6862, 0.6, 0.6869, 0.5, 0.7131, 0.5, 0.7138, 0.6, 0.6869, 0.5, 0.6862, 0.4, 0.7138, 0.4, 0.7131, 0.5, 0.6862, 0.4, 0.6838, 0.3, 0.7162, 0.3, 0.7138, 0.4, 0.6838, 0.3, 0.6464, 0.2, 0.7536, 0.2, 0.7162, 0.3, 0.7262, 0.9524, 0.7036, 0.9073, 0.7427, 0.9, 0.7648, 0.9452, 0.8, 0.9, 0.7648, 0.9452, 0.7427, 0.9, 0.8, 0.4, 0.8, 0.5, 0.7131, 0.5, 0.7138, 0.4, 0.8, 0.7, 0.8, 0.8, 0.7224, 0.8, 0.7162, 0.7, 0.8, 0.3, 0.8, 0.4, 0.7138, 0.4, 0.7162, 0.3, 0.8, 0.6, 0.8, 0.7, 0.7162, 0.7, 0.7138, 0.6, 0.8, 0.2, 0.8, 0.3, 0.7162, 0.3, 0.7536, 0.2, 0.8, 0.5, 0.8, 0.6, 0.7138, 0.6, 0.7131, 0.5, 0.8, 0.8, 0.8, 0.9, 0.7427, 0.9, 0.7224, 0.8, 0.6862, 0.6, 0.6838, 0.7, 0.6, 0.7, 0.6, 0.6, 0.6573, 0.9, 0.6362, 0.9454, 0.6, 0.9, 0.6464, 0.2, 0.6838, 0.3, 0.6, 0.3, 0.6, 0.2, 0.6869, 0.5, 0.6862, 0.6, 0.6, 0.6, 0.6, 0.5, 0.6776, 0.8, 0.6573, 0.9, 0.6, 0.9, 0.6, 0.8, 0.6862, 0.4, 0.6869, 0.5, 0.6, 0.5, 0.6, 0.4, 0.6838, 0.7, 0.6776, 0.8, 0.6, 0.8, 0.6, 0.7, 0.6838, 0.3, 0.6862, 0.4, 0.6, 0.4, 0.6, 0.3, 0.6573, 0.9, 0.6776, 0.8, 0.7224, 0.8, 0.7427, 0.9, 0.6776, 0.8, 0.6838, 0.7, 0.7162, 0.7, 0.7224, 0.8, 0.6838, 0.7, 0.6862, 0.6, 0.7138, 0.6, 0.7162, 0.7, 0.6862, 0.6, 0.6869, 0.5, 0.7131, 0.5, 0.7138, 0.6, 0.6869, 0.5, 0.6862, 0.4, 0.7138, 0.4, 0.7131, 0.5, 0.6862, 0.4, 0.6838, 0.3, 0.7162, 0.3, 0.7138, 0.4, 0.6838, 0.3, 0.6464, 0.2, 0.7536, 0.2, 0.7162, 0.3, 0.7262, 0.9524, 0.7036, 0.9073, 0.7427, 0.9, 0.7648, 0.9452, 0.8, 0.9, 0.7648, 0.9452, 0.7427, 0.9, 0.8, 0.4, 0.8, 0.5, 0.7131, 0.5, 0.7138, 0.4, 0.8, 0.7, 0.8, 0.8, 0.7224, 0.8, 0.7162, 0.7, 0.8, 0.3, 0.8, 0.4, 0.7138, 0.4, 0.7162, 0.3, 0.8, 0.6, 0.8, 0.7, 0.7162, 0.7, 0.7138, 0.6, 0.8, 0.2, 0.8, 0.3, 0.7162, 0.3, 0.7536, 0.2, 0.8, 0.5, 0.8, 0.6, 0.7138, 0.6, 0.7131, 0.5, 0.8, 0.8, 0.8, 0.9, 0.7427, 0.9, 0.7224, 0.8, 0.6862, 0.6, 0.6838, 0.7, 0.6, 0.7, 0.6, 0.6, 0.6573, 0.9, 0.6362, 0.9454, 0.6, 0.9, 0.6464, 0.2, 0.6838, 0.3, 0.6, 0.3, 0.6, 0.2, 0.6869, 0.5, 0.6862, 0.6, 0.6, 0.6, 0.6, 0.5, 0.6776, 0.8, 0.6573, 0.9, 0.6, 0.9, 0.6, 0.8, 0.6862, 0.4, 0.6869, 0.5, 0.6, 0.5, 0.6, 0.4, 0.6838, 0.7, 0.6776, 0.8, 0.6, 0.8, 0.6, 0.7, 0.6838, 0.3, 0.6862, 0.4, 0.6, 0.4, 0.6, 0.3, 0.6573, 0.9, 0.6776, 0.8, 0.7224, 0.8, 0.7427, 0.9, 0.6776, 0.8, 0.6838, 0.7, 0.7162, 0.7, 0.7224, 0.8, 0.6838, 0.7, 0.6862, 0.6, 0.7138, 0.6, 0.7162, 0.7, 0.6862, 0.6, 0.6869, 0.5, 0.7131, 0.5, 0.7138, 0.6, 0.6869, 0.5, 0.6862, 0.4, 0.7138, 0.4, 0.7131, 0.5, 0.6862, 0.4, 0.6838, 0.3, 0.7162, 0.3, 0.7138, 0.4, 0.6838, 0.3, 0.6464, 0.2, 0.7536, 0.2, 0.7162, 0.3, 0.7262, 0.9524, 0.7036, 0.9073, 0.7427, 0.9, 0.7648, 0.9452, 0.8, 0.9, 0.7648, 0.9452, 0.7427, 0.9, 0.8, 0.4, 0.8, 0.5, 0.7131, 0.5, 0.7138, 0.4, 0.8, 0.7, 0.8, 0.8, 0.7224, 0.8, 0.7162, 0.7, 0.8, 0.3, 0.8, 0.4, 0.7138, 0.4, 0.7162, 0.3, 0.8, 0.6, 0.8, 0.7, 0.7162, 0.7, 0.7138, 0.6, 0.8, 0.2, 0.8, 0.3, 0.7162, 0.3, 0.7536, 0.2, 0.8, 0.5, 0.8, 0.6, 0.7138, 0.6, 0.7131, 0.5, 0.8, 0.8, 0.8, 0.9, 0.7427, 0.9, 0.7224, 0.8, 0.6862, 0.6, 0.6838, 0.7, 0.6, 0.7, 0.6, 0.6, 0.6573, 0.9, 0.6362, 0.9454, 0.6, 0.9, 0.6464, 0.2, 0.6838, 0.3, 0.6, 0.3, 0.6, 0.2, 0.6869, 0.5, 0.6862, 0.6, 0.6, 0.6, 0.6, 0.5, 0.6776, 0.8, 0.6573, 0.9, 0.6, 0.9, 0.6, 0.8, 0.6862, 0.4, 0.6869, 0.5, 0.6, 0.5, 0.6, 0.4, 0.6838, 0.7, 0.6776, 0.8, 0.6, 0.8, 0.6, 0.7, 0.6838, 0.3, 0.6862, 0.4, 0.6, 0.4, 0.6, 0.3, 0.6573, 0.9, 0.6776, 0.8, 0.7224, 0.8, 0.7427, 0.9, 0.6776, 0.8, 0.6838, 0.7, 0.7162, 0.7, 0.7224, 0.8, 0.6838, 0.7, 0.6862, 0.6, 0.7138, 0.6, 0.7162, 0.7, 0.6862, 0.6, 0.6869, 0.5, 0.7131, 0.5, 0.7138, 0.6, 0.6869, 0.5, 0.6862, 0.4, 0.7138, 0.4, 0.7131, 0.5, 0.6862, 0.4, 0.6838, 0.3, 0.7162, 0.3, 0.7138, 0.4, 0.6838, 0.3, 0.6464, 0.2, 0.7536, 0.2, 0.7162, 0.3, 0.7262, 0.9524, 0.7036, 0.9073, 0.7427, 0.9, 0.7648, 0.9452, 0.8, 0.9, 0.7648, 0.9452, 0.7427, 0.9, 0.8, 0.4, 0.8, 0.5, 0.7131, 0.5, 0.7138, 0.4, 0.8, 0.7, 0.8, 0.8, 0.7224, 0.8, 0.7162, 0.7, 0.8, 0.3, 0.8, 0.4, 0.7138, 0.4, 0.7162, 0.3, 0.8, 0.6, 0.8, 0.7, 0.7162, 0.7, 0.7138, 0.6, 0.8, 0.2, 0.8, 0.3, 0.7162, 0.3, 0.7536, 0.2, 0.8, 0.5, 0.8, 0.6, 0.7138, 0.6, 0.7131, 0.5, 0.8, 0.8, 0.8, 0.9, 0.7427, 0.9, 0.7224, 0.8, 0.6862, 0.6, 0.6838, 0.7, 0.6, 0.7, 0.6, 0.6, 0.6573, 0.9, 0.6362, 0.9454, 0.6, 0.9, 0.6464, 0.2, 0.6838, 0.3, 0.6, 0.3, 0.6, 0.2, 0.6869, 0.5, 0.6862, 0.6, 0.6, 0.6, 0.6, 0.5, 0.6776, 0.8, 0.6573, 0.9, 0.6, 0.9, 0.6, 0.8, 0.6862, 0.4, 0.6869, 0.5, 0.6, 0.5, 0.6, 0.4, 0.6838, 0.7, 0.6776, 0.8, 0.6, 0.8, 0.6, 0.7, 0.6838, 0.3, 0.6862, 0.4, 0.6, 0.4, 0.6, 0.3, 0.6573, 0.9, 0.6776, 0.8, 0.7224, 0.8, 0.7427, 0.9, 0.6776, 0.8, 0.6838, 0.7, 0.7162, 0.7, 0.7224, 0.8, 0.6838, 0.7, 0.6862, 0.6, 0.7138, 0.6, 0.7162, 0.7, 0.6862, 0.6, 0.6869, 0.5, 0.7131, 0.5, 0.7138, 0.6, 0.6869, 0.5, 0.6862, 0.4, 0.7138, 0.4, 0.7131, 0.5, 0.6862, 0.4, 0.6838, 0.3, 0.7162, 0.3, 0.7138, 0.4, 0.6838, 0.3, 0.6464, 0.2, 0.7536, 0.2, 0.7162, 0.3, 0.7262, 0.9524, 0.7036, 0.9073, 0.7427, 0.9, 0.7648, 0.9452, 0.8, 0.9, 0.7648, 0.9452, 0.7427, 0.9, 0.8, 0.4, 0.8, 0.5, 0.7131, 0.5, 0.7138, 0.4, 0.8, 0.7, 0.8, 0.8, 0.7224, 0.8, 0.7162, 0.7, 0.8, 0.3, 0.8, 0.4, 0.7138, 0.4, 0.7162, 0.3, 0.8, 0.6, 0.8, 0.7, 0.7162, 0.7, 0.7138, 0.6, 0.8, 0.2, 0.8, 0.3, 0.7162, 0.3, 0.7536, 0.2, 0.8, 0.5, 0.8, 0.6, 0.7138, 0.6, 0.7131, 0.5, 0.8, 0.8, 0.8, 0.9, 0.7427, 0.9, 0.7224, 0.8, 0.6862, 0.6, 0.6838, 0.7, 0.6, 0.7, 0.6, 0.6, 0.6573, 0.9, 0.6362, 0.9454, 0.6, 0.9, 0.6464, 0.2, 0.6838, 0.3, 0.6, 0.3, 0.6, 0.2, 0.6869, 0.5, 0.6862, 0.6, 0.6, 0.6, 0.6, 0.5, 0.6776, 0.8, 0.6573, 0.9, 0.6, 0.9, 0.6, 0.8, 0.6862, 0.4, 0.6869, 0.5, 0.6, 0.5, 0.6, 0.4, 0.6838, 0.7, 0.6776, 0.8, 0.6, 0.8, 0.6, 0.7, 0.6838, 0.3, 0.6862, 0.4, 0.6, 0.4, 0.6, 0.3, 0.6573, 0.9, 0.6776, 0.8, 0.7224, 0.8, 0.7427, 0.9, 0.6776, 0.8, 0.6838, 0.7, 0.7162, 0.7, 0.7224, 0.8, 0.6838, 0.7, 0.6862, 0.6, 0.7138, 0.6, 0.7162, 0.7, 0.6862, 0.6, 0.6869, 0.5, 0.7131, 0.5, 0.7138, 0.6, 0.6869, 0.5, 0.6862, 0.4, 0.7138, 0.4, 0.7131, 0.5, 0.6862, 0.4, 0.6838, 0.3, 0.7162, 0.3, 0.7138, 0.4, 0.6838, 0.3, 0.6464, 0.2, 0.7536, 0.2, 0.7162, 0.3, 0.7262, 0.9524, 0.7036, 0.9073, 0.7427, 0.9, 0.7648, 0.9452, 0.8, 0.9, 0.7648, 0.9452, 0.7427, 0.9, 0.8, 0.4, 0.8, 0.5, 0.7131, 0.5, 0.7138, 0.4, 0.8, 0.7, 0.8, 0.8, 0.7224, 0.8, 0.7162, 0.7, 0.8, 0.3, 0.8, 0.4, 0.7138, 0.4, 0.7162, 0.3, 0.8, 0.6, 0.8, 0.7, 0.7162, 0.7, 0.7138, 0.6, 0.8, 0.2, 0.8, 0.3, 0.7162, 0.3, 0.7536, 0.2, 0.8, 0.5, 0.8, 0.6, 0.7138, 0.6, 0.7131, 0.5, 0.8, 0.8, 0.8, 0.9, 0.7427, 0.9, 0.7224, 0.8, 0.6862, 0.6, 0.6838, 0.7, 0.6, 0.7, 0.6, 0.6, 0.6573, 0.9, 0.6362, 0.9454, 0.6, 0.9, 0.6464, 0.2, 0.6838, 0.3, 0.6, 0.3, 0.6, 0.2, 0.6869, 0.5, 0.6862, 0.6, 0.6, 0.6, 0.6, 0.5, 0.6776, 0.8, 0.6573, 0.9, 0.6, 0.9, 0.6, 0.8, 0.6862, 0.4, 0.6869, 0.5, 0.6, 0.5, 0.6, 0.4, 0.6838, 0.7, 0.6776, 0.8, 0.6, 0.8, 0.6, 0.7, 0.6838, 0.3, 0.6862, 0.4, 0.6, 0.4, 0.6, 0.3, 0.6573, 0.9, 0.6776, 0.8, 0.7224, 0.8, 0.7427, 0.9, 0.6776, 0.8, 0.6838, 0.7, 0.7162, 0.7, 0.7224, 0.8, 0.6838, 0.7, 0.6862, 0.6, 0.7138, 0.6, 0.7162, 0.7, 0.6862, 0.6, 0.6869, 0.5, 0.7131, 0.5, 0.7138, 0.6, 0.6869, 0.5, 0.6862, 0.4, 0.7138, 0.4, 0.7131, 0.5, 0.6862, 0.4, 0.6838, 0.3, 0.7162, 0.3, 0.7138, 0.4, 0.6838, 0.3, 0.6464, 0.2, 0.7536, 0.2, 0.7162, 0.3, 0.7262, 0.9524, 0.7036, 0.9073, 0.7427, 0.9, 0.7648, 0.9452, 0.8, 0.9, 0.7648, 0.9452, 0.7427, 0.9])
me_sphere_012.materials.append(mat_material_003)
me_sphere_012.update()

# ---- objects
ob_cylinder = bpy.data.objects.new('Cylinder', me_cylinder)
ob_folhas_de_cima = bpy.data.objects.new('folhas de cima', me_sphere)
ob_folhas_de_baixo = bpy.data.objects.new('folhas de baixo', me_sphere_012)

# ---- transforms, parenting, visibility, modifiers, constraints
ob_cylinder.location = (0.0, 0.0, 0.0)
ob_cylinder.scale = (1.0, 1.0, 1.233)
ob_folhas_de_cima.location = (-0.3131, 3.352, 14.9)
ob_folhas_de_cima.rotation_euler = (-1.602, -0.02501, -3.161)
ob_folhas_de_cima.scale = (-2.537, -2.889, -4.967)
ob_folhas_de_baixo.location = (-0.064, -1.993, 15.07)
ob_folhas_de_baixo.rotation_euler = (-1.167, 0.02241, -6.291)
ob_folhas_de_baixo.scale = (-0.919, -1.046, -1.799)

# ---- collection membership
col_collection.objects.link(ob_cylinder)
col_collection.objects.link(ob_folhas_de_cima)
col_collection.objects.link(ob_folhas_de_baixo)

# ---- scene / render settings (as saved in the file)
scene.frame_start = 1; scene.frame_end = 250; scene.frame_set(1)
scene.render.engine = 'BLENDER_EEVEE_NEXT'
scene.cycles.sampling_pattern = 'TABULATED_SOBOL'
scene.cycles.use_light_tree = False
scene.view_settings.view_transform = 'Filmic'
bpy.context.view_layer.update()

# ---- added for rendering (the .blend has no active camera and no usable light): camera, sun
cam_auto = bpy.data.cameras.new('AutoCamera')
cam_auto.lens = 50.0
cam_auto.sensor_width = 36.0
cam_auto.clip_end = 1000.0
ob_auto_camera = bpy.data.objects.new('AutoCamera', cam_auto)
scene.collection.objects.link(ob_auto_camera)
ob_auto_camera.location = (29.8754, -36.8166, 32.6447)
ob_auto_camera.rotation_euler = (1.09748, -7.21219e-08, 0.694738)
scene.camera = ob_auto_camera
light_auto_sun = bpy.data.lights.new('AutoSun', 'SUN')
light_auto_sun.energy = 3.0
light_auto_sun.angle = 0.0523599
ob_auto_sun = bpy.data.objects.new('AutoSun', light_auto_sun)
scene.collection.objects.link(ob_auto_sun)
ob_auto_sun.rotation_euler = (0.872665, 0.174533, 0.523599)
bpy.context.view_layer.update()
